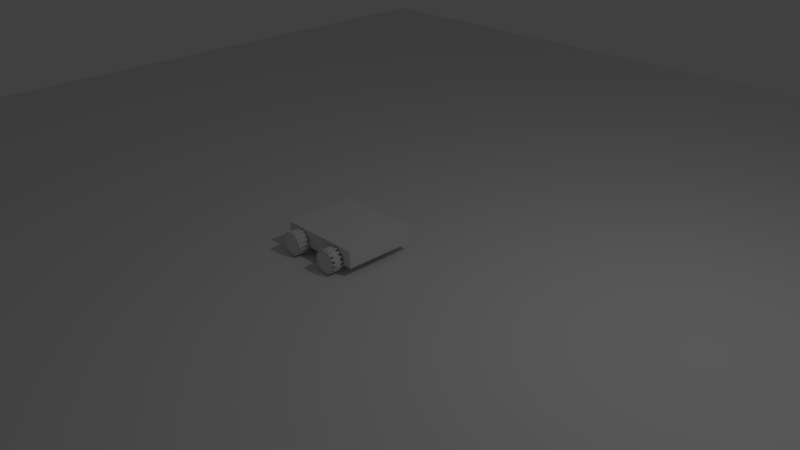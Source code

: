 # Source: laster.blend  (saved by Blender 2.70.0; exported with 4.5.12 LTS)
import bpy
from mathutils import Matrix  # noqa: F401  (used for matrix-valued properties, if any)

bpy.ops.wm.read_factory_settings(use_empty=True)
scene = bpy.context.scene
scene.name = 'Scene'

# ---- collections
col_collection_1 = bpy.data.collections.new('Collection 1'); scene.collection.children.link(col_collection_1)

# ---- world
world_world = bpy.data.worlds.new('World'); scene.world = world_world
world_world.color = (0.05088, 0.05088, 0.05088)
world_world.use_sun_shadow = False
world_world.sun_shadow_jitter_overblur = 0.0
world_world.cycles.sampling_method = 'MANUAL'
world_world.cycles.sample_map_resolution = 256

# ---- cameras
cam_camera = bpy.data.cameras.new('Camera')
cam_camera.clip_end = 100.0
cam_camera.lens = 35.0
cam_camera.sensor_width = 32.0
cam_camera.sensor_height = 18.0
cam_camera.ortho_scale = 7.314
cam_camera.dof.focus_distance = 0.0
cam_camera.dof.aperture_fstop = 128.0

# ---- lights
light_lamp = bpy.data.lights.new('Lamp', 'POINT')
light_lamp.transmission_factor = 0.0
light_lamp.cutoff_distance = 30.0
light_lamp.energy = 100.0
light_lamp.shadow_buffer_clip_start = 1.001
light_lamp.shadow_soft_size = 0.1
light_lamp.shadow_maximum_resolution = 0.006
light_lamp.use_absolute_resolution = True
light_lamp.cycles.use_multiple_importance_sampling = False

# ---- meshes
me_cylinder = bpy.data.meshes.new('Cylinder')
me_cylinder.from_pydata([(0.0, 1.0, -1.0), (0.0, 1.0, 1.0), (0.1951, 0.9808, -1.0), (0.1951, 0.9808, 1.0), (0.3827, 0.9239, -1.0), (0.3827, 0.9239, 1.0), (0.5556, 0.8315, -1.0), (0.5556, 0.8315, 1.0), (0.7071, 0.7071, -1.0), (0.7071, 0.7071, 1.0), (0.8315, 0.5556, -1.0), (0.8315, 0.5556, 1.0), (0.9239, 0.3827, -1.0), (0.9239, 0.3827, 1.0), (0.9808, 0.1951, -1.0), (0.9808, 0.1951, 1.0), (1.0, 7.55e-08, -1.0), (1.0, 7.55e-08, 1.0), (0.9808, -0.1951, -1.0), (0.9808, -0.1951, 1.0), (0.9239, -0.3827, -1.0), (0.9239, -0.3827, 1.0), (0.8315, -0.5556, -1.0), (0.8315, -0.5556, 1.0), (0.7071, -0.7071, -1.0), (0.7071, -0.7071, 1.0), (0.5556, -0.8315, -1.0), (0.5556, -0.8315, 1.0), (0.3827, -0.9239, -1.0), (0.3827, -0.9239, 1.0), (0.1951, -0.9808, -1.0), (0.1951, -0.9808, 1.0), (-3.258e-07, -1.0, -1.0), (-3.258e-07, -1.0, 1.0), (-0.1951, -0.9808, -1.0), (-0.1951, -0.9808, 1.0), (-0.3827, -0.9239, -1.0), (-0.3827, -0.9239, 1.0), (-0.5556, -0.8315, -1.0), (-0.5556, -0.8315, 1.0), (-0.7071, -0.7071, -1.0), (-0.7071, -0.7071, 1.0), (-0.8315, -0.5556, -1.0), (-0.8315, -0.5556, 1.0), (-0.9239, -0.3827, -1.0), (-0.9239, -0.3827, 1.0), (-0.9808, -0.1951, -1.0), (-0.9808, -0.1951, 1.0), (-1.0, 9.656e-07, -1.0), (-1.0, 9.656e-07, 1.0), (-0.9808, 0.1951, -1.0), (-0.9808, 0.1951, 1.0), (-0.9239, 0.3827, -1.0), (-0.9239, 0.3827, 1.0), (-0.8315, 0.5556, -1.0), (-0.8315, 0.5556, 1.0), (-0.7071, 0.7071, -1.0), (-0.7071, 0.7071, 1.0), (-0.5556, 0.8315, -1.0), (-0.5556, 0.8315, 1.0), (-0.3827, 0.9239, -1.0), (-0.3827, 0.9239, 1.0), (-0.1951, 0.9808, -1.0), (-0.1951, 0.9808, 1.0), (-0.01034, 0.895, -1.0), (-0.01034, 0.895, 1.0), (0.1848, 0.8758, 1.0), (0.1848, 0.8758, -1.0), (0.333, 0.8309, -1.0), (0.333, 0.8309, 1.0), (0.5059, 0.7385, 1.0), (0.5059, 0.7385, -1.0), (0.6256, 0.6402, -1.0), (0.6256, 0.6402, 1.0), (0.7499, 0.4887, 1.0), (0.7499, 0.4887, -1.0), (0.823, 0.3521, -1.0), (0.823, 0.3521, 1.0), (0.8799, 0.1645, 1.0), (0.8799, 0.1645, -1.0), (0.895, 0.01034, -1.0), (0.895, 0.01034, 1.0), (0.8758, -0.1848, 1.0), (0.8758, -0.1848, -1.0), (0.8309, -0.333, -1.0), (0.8309, -0.333, 1.0), (0.7385, -0.5059, 1.0), (0.7385, -0.5059, -1.0), (0.6402, -0.6256, -1.0), (0.6402, -0.6256, 1.0), (0.4887, -0.7499, 1.0), (0.4887, -0.7499, -1.0), (0.3521, -0.823, -1.0), (0.3521, -0.823, 1.0), (0.1645, -0.8799, 1.0), (0.1645, -0.8799, -1.0), (0.01034, -0.895, -1.0), (0.01034, -0.895, 1.0), (-0.1848, -0.8758, 1.0), (-0.1848, -0.8758, -1.0), (-0.333, -0.8309, -1.0), (-0.333, -0.8309, 1.0), (-0.5059, -0.7385, 1.0), (-0.5059, -0.7385, -1.0), (-0.6256, -0.6402, -1.0), (-0.6256, -0.6402, 1.0), (-0.7499, -0.4887, 1.0), (-0.7499, -0.4887, -1.0), (-0.823, -0.3521, -1.0), (-0.823, -0.3521, 1.0), (-0.8799, -0.1645, 1.0), (-0.8799, -0.1645, -1.0), (-0.895, -0.01034, -1.0), (-0.895, -0.01034, 1.0), (-0.8758, 0.1848, 1.0), (-0.8758, 0.1848, -1.0), (-0.8309, 0.333, -1.0), (-0.8309, 0.333, 1.0), (-0.7385, 0.5059, 1.0), (-0.7385, 0.5059, -1.0), (-0.6402, 0.6256, -1.0), (-0.6402, 0.6256, 1.0), (-0.4887, 0.7499, 1.0), (-0.4887, 0.7499, -1.0), (-0.3521, 0.823, -1.0), (-0.3521, 0.823, 1.0), (-0.1645, 0.8799, 1.0), (-0.1645, 0.8799, -1.0), (0.0, 1.0, 1.0), (0.1951, 0.9808, 1.0), (0.3827, 0.9239, 1.0), (0.5556, 0.8315, 1.0), (0.7071, 0.7071, 1.0), (0.8315, 0.5556, 1.0), (0.9239, 0.3827, 1.0), (0.9808, 0.1951, 1.0), (1.0, 7.55e-08, 1.0), (0.9808, -0.1951, 1.0), (0.9239, -0.3827, 1.0), (0.8315, -0.5556, 1.0), (0.7071, -0.7071, 1.0), (0.5556, -0.8315, 1.0), (0.3827, -0.9239, 1.0), (0.1951, -0.9808, 1.0), (-3.258e-07, -1.0, 1.0), (-0.1951, -0.9808, 1.0), (-0.3827, -0.9239, 1.0), (-0.5556, -0.8315, 1.0), (-0.7071, -0.7071, 1.0), (-0.8315, -0.5556, 1.0), (-0.9239, -0.3827, 1.0), (-0.9808, -0.1951, 1.0), (-1.0, 9.656e-07, 1.0), (-0.9808, 0.1951, 1.0), (-0.9239, 0.3827, 1.0), (-0.8315, 0.5556, 1.0), (-0.7071, 0.7071, 1.0), (-0.5556, 0.8315, 1.0), (-0.3827, 0.9239, 1.0), (-0.1951, 0.9808, 1.0), (-0.01034, 0.895, 1.0), (0.1848, 0.8758, 1.0), (0.333, 0.8309, 1.0), (0.5059, 0.7385, 1.0), (0.6256, 0.6402, 1.0), (0.7499, 0.4887, 1.0), (0.823, 0.3521, 1.0), (0.8799, 0.1645, 1.0), (0.895, 0.01034, 1.0), (0.8758, -0.1848, 1.0), (0.8309, -0.333, 1.0), (0.7385, -0.5059, 1.0), (0.6402, -0.6256, 1.0), (0.4887, -0.7499, 1.0), (0.3521, -0.823, 1.0), (0.1645, -0.8799, 1.0), (0.01034, -0.895, 1.0), (-0.1848, -0.8758, 1.0), (-0.333, -0.8309, 1.0), (-0.5059, -0.7385, 1.0), (-0.6256, -0.6402, 1.0), (-0.7499, -0.4887, 1.0), (-0.823, -0.3521, 1.0), (-0.8799, -0.1645, 1.0), (-0.895, -0.01034, 1.0), (-0.8758, 0.1848, 1.0), (-0.8309, 0.333, 1.0), (-0.7385, 0.5059, 1.0), (-0.6402, 0.6256, 1.0), (-0.4887, 0.7499, 1.0), (-0.3521, 0.823, 1.0), (-0.1645, 0.8799, 1.0), (0.1951, 0.9808, 1.0), (0.1848, 0.8758, 1.0), (-0.01034, 0.895, 1.0), (0.0, 1.0, 1.0), (0.5556, 0.8315, 1.0), (0.5059, 0.7385, 1.0), (0.333, 0.8309, 1.0), (0.3827, 0.9239, 1.0), (0.8315, 0.5556, 1.0), (0.7499, 0.4887, 1.0), (0.6256, 0.6402, 1.0), (0.7071, 0.7071, 1.0), (0.9808, 0.1951, 1.0), (0.8799, 0.1645, 1.0), (0.823, 0.3521, 1.0), (0.9239, 0.3827, 1.0), (0.9808, -0.1951, 1.0), (0.8758, -0.1848, 1.0), (0.895, 0.01034, 1.0), (1.0, 7.55e-08, 1.0), (0.8315, -0.5556, 1.0), (0.7385, -0.5059, 1.0), (0.8309, -0.333, 1.0), (0.9239, -0.3827, 1.0), (0.5556, -0.8315, 1.0), (0.4887, -0.7499, 1.0), (0.6402, -0.6256, 1.0), (0.7071, -0.7071, 1.0), (0.1951, -0.9808, 1.0), (0.1645, -0.8799, 1.0), (0.3521, -0.823, 1.0), (0.3827, -0.9239, 1.0), (-0.1951, -0.9808, 1.0), (-0.1848, -0.8758, 1.0), (0.01034, -0.895, 1.0), (-3.258e-07, -1.0, 1.0), (-0.5556, -0.8315, 1.0), (-0.5059, -0.7385, 1.0), (-0.333, -0.8309, 1.0), (-0.3827, -0.9239, 1.0), (-0.8315, -0.5556, 1.0), (-0.7499, -0.4887, 1.0), (-0.6256, -0.6402, 1.0), (-0.7071, -0.7071, 1.0), (-0.9808, -0.1951, 1.0), (-0.8799, -0.1645, 1.0), (-0.823, -0.3521, 1.0), (-0.9239, -0.3827, 1.0), (-0.9808, 0.1951, 1.0), (-0.8758, 0.1848, 1.0), (-0.895, -0.01034, 1.0), (-1.0, 9.656e-07, 1.0), (-0.8315, 0.5556, 1.0), (-0.7385, 0.5059, 1.0), (-0.8309, 0.333, 1.0), (-0.9239, 0.3827, 1.0), (-0.5556, 0.8315, 1.0), (-0.4887, 0.7499, 1.0), (-0.6402, 0.6256, 1.0), (-0.7071, 0.7071, 1.0), (-0.1951, 0.9808, 1.0), (-0.1645, 0.8799, 1.0), (-0.3521, 0.823, 1.0), (-0.3827, 0.9239, 1.0), (0.1951, 0.9808, 1.0), (0.1848, 0.8758, 1.0), (-0.01034, 0.895, 1.0), (0.0, 1.0, 1.0), (0.5556, 0.8315, 1.0), (0.5059, 0.7385, 1.0), (0.333, 0.8309, 1.0), (0.3827, 0.9239, 1.0), (0.8315, 0.5556, 1.0), (0.7499, 0.4887, 1.0), (0.6256, 0.6402, 1.0), (0.7071, 0.7071, 1.0), (0.9808, 0.1951, 1.0), (0.8799, 0.1645, 1.0), (0.823, 0.3521, 1.0), (0.9239, 0.3827, 1.0), (0.9808, -0.1951, 1.0), (0.8758, -0.1848, 1.0), (0.895, 0.01034, 1.0), (1.0, 7.55e-08, 1.0), (0.8315, -0.5556, 1.0), (0.7385, -0.5059, 1.0), (0.8309, -0.333, 1.0), (0.9239, -0.3827, 1.0), (0.5556, -0.8315, 1.0), (0.4887, -0.7499, 1.0), (0.6402, -0.6256, 1.0), (0.7071, -0.7071, 1.0), (0.1951, -0.9808, 1.0), (0.1645, -0.8799, 1.0), (0.3521, -0.823, 1.0), (0.3827, -0.9239, 1.0), (-0.1951, -0.9808, 1.0), (-0.1848, -0.8758, 1.0), (0.01034, -0.895, 1.0), (-3.258e-07, -1.0, 1.0), (-0.5556, -0.8315, 1.0), (-0.5059, -0.7385, 1.0), (-0.333, -0.8309, 1.0), (-0.3827, -0.9239, 1.0), (-0.8315, -0.5556, 1.0), (-0.7499, -0.4887, 1.0), (-0.6256, -0.6402, 1.0), (-0.7071, -0.7071, 1.0), (-0.9808, -0.1951, 1.0), (-0.8799, -0.1645, 1.0), (-0.823, -0.3521, 1.0), (-0.9239, -0.3827, 1.0), (-0.9808, 0.1951, 1.0), (-0.8758, 0.1848, 1.0), (-0.895, -0.01034, 1.0), (-1.0, 9.656e-07, 1.0), (-0.8315, 0.5556, 1.0), (-0.7385, 0.5059, 1.0), (-0.8309, 0.333, 1.0), (-0.9239, 0.3827, 1.0), (-0.5556, 0.8315, 1.0), (-0.4887, 0.7499, 1.0), (-0.6402, 0.6256, 1.0), (-0.7071, 0.7071, 1.0), (-0.1951, 0.9808, 1.0), (-0.1645, 0.8799, 1.0), (-0.3521, 0.823, 1.0), (-0.3827, 0.9239, 1.0)], [], [(2, 3, 5, 4), (6, 7, 9, 8), (10, 11, 13, 12), (14, 15, 17, 16), (18, 19, 21, 20), (22, 23, 25, 24), (26, 27, 29, 28), (30, 31, 33, 32), (34, 35, 37, 36), (38, 39, 41, 40), (42, 43, 45, 44), (46, 47, 49, 48), (50, 51, 53, 52), (54, 55, 57, 56), (58, 59, 61, 60), (3, 1, 63, 61, 59, 57, 55, 53, 51, 49, 47, 45, 43, 41, 39, 37, 35, 33, 31, 29, 27, 25, 23, 21, 19, 17, 15, 13, 11, 9, 7, 5), (62, 63, 1, 0), (0, 2, 4, 6, 8, 10, 12, 14, 16, 18, 20, 22, 24, 26, 28, 30, 32, 34, 36, 38, 40, 42, 44, 46, 48, 50, 52, 54, 56, 58, 60, 62), (64, 65, 66, 67), (1, 65, 64, 0), (117, 53, 154, 186), (2, 67, 66, 3), (0, 64, 67, 2), (68, 69, 70, 71), (5, 69, 68, 4), (86, 85, 170, 171), (6, 71, 70, 7), (4, 68, 71, 6), (72, 73, 74, 75), (9, 73, 72, 8), (65, 1, 128, 160), (10, 75, 74, 11), (8, 72, 75, 10), (76, 77, 78, 79), (13, 77, 76, 12), (17, 19, 137, 136), (14, 79, 78, 15), (12, 76, 79, 14), (80, 81, 82, 83), (17, 81, 80, 16), (39, 102, 179, 147), (18, 83, 82, 19), (16, 80, 83, 18), (84, 85, 86, 87), (21, 85, 84, 20), (113, 49, 152, 184), (22, 87, 86, 23), (20, 84, 87, 22), (88, 89, 90, 91), (25, 89, 88, 24), (35, 98, 177, 145), (26, 91, 90, 27), (24, 88, 91, 26), (92, 93, 94, 95), (29, 93, 92, 28), (82, 81, 168, 169), (30, 95, 94, 31), (28, 92, 95, 30), (96, 97, 98, 99), (33, 97, 96, 32), (61, 63, 159, 158), (34, 99, 98, 35), (32, 96, 99, 34), (100, 101, 102, 103), (37, 101, 100, 36), (109, 45, 150, 182), (38, 103, 102, 39), (36, 100, 103, 38), (104, 105, 106, 107), (41, 105, 104, 40), (41, 43, 149, 148), (42, 107, 106, 43), (40, 104, 107, 42), (108, 109, 110, 111), (45, 109, 108, 44), (31, 94, 175, 143), (46, 111, 110, 47), (44, 108, 111, 46), (112, 113, 114, 115), (49, 113, 112, 48), (78, 77, 166, 167), (50, 115, 114, 51), (48, 112, 115, 50), (116, 117, 118, 119), (53, 117, 116, 52), (21, 23, 139, 138), (54, 119, 118, 55), (52, 116, 119, 54), (120, 121, 122, 123), (57, 121, 120, 56), (105, 41, 148, 180), (58, 123, 122, 59), (56, 120, 123, 58), (124, 125, 126, 127), (61, 125, 124, 60), (126, 125, 190, 191), (62, 127, 126, 63), (60, 124, 127, 62), (312, 313, 314, 315), (308, 309, 310, 311), (304, 305, 306, 307), (300, 301, 302, 303), (296, 297, 298, 299), (292, 293, 294, 295), (288, 289, 290, 291), (284, 285, 286, 287), (280, 281, 282, 283), (276, 277, 278, 279), (272, 273, 274, 275), (268, 269, 270, 271), (264, 265, 266, 267), (260, 261, 262, 263), (256, 257, 258, 259), (37, 39, 147, 146), (69, 5, 130, 162), (90, 89, 172, 173), (43, 106, 181, 149), (57, 59, 157, 156), (121, 57, 156, 188), (73, 9, 132, 164), (94, 93, 174, 175), (47, 110, 183, 151), (13, 15, 135, 134), (125, 61, 158, 190), (51, 114, 185, 153), (33, 35, 145, 144), (77, 13, 134, 166), (98, 97, 176, 177), (3, 66, 161, 129), (53, 55, 155, 154), (55, 118, 187, 155), (81, 17, 136, 168), (102, 101, 178, 179), (7, 70, 163, 131), (9, 11, 133, 132), (59, 122, 189, 157), (85, 21, 138, 170), (106, 105, 180, 181), (29, 31, 143, 142), (11, 74, 165, 133), (63, 126, 191, 159), (49, 51, 153, 152), (89, 25, 140, 172), (110, 109, 182, 183), (15, 78, 167, 135), (114, 113, 184, 185), (93, 29, 142, 174), (5, 7, 131, 130), (66, 65, 160, 161), (19, 82, 169, 137), (25, 27, 141, 140), (1, 3, 129, 128), (118, 117, 186, 187), (97, 33, 144, 176), (45, 47, 151, 150), (70, 69, 162, 163), (23, 86, 171, 139), (122, 121, 188, 189), (101, 37, 146, 178), (74, 73, 164, 165), (27, 90, 173, 141), (244, 245, 309, 308), (161, 193, 192, 129), (160, 194, 193, 161), (128, 195, 194, 160), (129, 192, 195, 128), (237, 238, 302, 301), (163, 197, 196, 131), (162, 198, 197, 163), (130, 199, 198, 162), (131, 196, 199, 130), (230, 231, 295, 294), (165, 201, 200, 133), (164, 202, 201, 165), (132, 203, 202, 164), (133, 200, 203, 132), (192, 193, 257, 256), (167, 205, 204, 135), (166, 206, 205, 167), (134, 207, 206, 166), (135, 204, 207, 134), (240, 241, 305, 304), (169, 209, 208, 137), (168, 210, 209, 169), (136, 211, 210, 168), (137, 208, 211, 136), (223, 220, 284, 287), (171, 213, 212, 139), (170, 214, 213, 171), (138, 215, 214, 170), (139, 212, 215, 138), (233, 234, 298, 297), (173, 217, 216, 141), (172, 218, 217, 173), (140, 219, 218, 172), (141, 216, 219, 140), (226, 227, 291, 290), (175, 221, 220, 143), (174, 222, 221, 175), (142, 223, 222, 174), (143, 220, 223, 142), (236, 237, 301, 300), (177, 225, 224, 145), (176, 226, 225, 177), (144, 227, 226, 176), (145, 224, 227, 144), (219, 216, 280, 283), (179, 229, 228, 147), (178, 230, 229, 179), (146, 231, 230, 178), (147, 228, 231, 146), (229, 230, 294, 293), (181, 233, 232, 149), (180, 234, 233, 181), (148, 235, 234, 180), (149, 232, 235, 148), (222, 223, 287, 286), (183, 237, 236, 151), (182, 238, 237, 183), (150, 239, 238, 182), (151, 236, 239, 150), (232, 233, 297, 296), (185, 241, 240, 153), (184, 242, 241, 185), (152, 243, 242, 184), (153, 240, 243, 152), (215, 212, 276, 279), (187, 245, 244, 155), (186, 246, 245, 187), (154, 247, 246, 186), (155, 244, 247, 154), (225, 226, 290, 289), (189, 249, 248, 157), (188, 250, 249, 189), (156, 251, 250, 188), (157, 248, 251, 156), (218, 219, 283, 282), (191, 253, 252, 159), (190, 254, 253, 191), (158, 255, 254, 190), (159, 252, 255, 158), (227, 224, 288, 291), (196, 197, 261, 260), (234, 235, 299, 298), (241, 242, 306, 305), (248, 249, 313, 312), (193, 194, 258, 257), (231, 228, 292, 295), (200, 201, 265, 264), (238, 239, 303, 302), (245, 246, 310, 309), (252, 253, 317, 316), (197, 198, 262, 261), (235, 232, 296, 299), (204, 205, 269, 268), (242, 243, 307, 306), (249, 250, 314, 313), (194, 195, 259, 258), (201, 202, 266, 265), (239, 236, 300, 303), (246, 247, 311, 310), (208, 209, 273, 272), (253, 254, 318, 317), (198, 199, 263, 262), (205, 206, 270, 269), (243, 240, 304, 307), (250, 251, 315, 314), (195, 192, 256, 259), (212, 213, 277, 276), (202, 203, 267, 266), (247, 244, 308, 311), (209, 210, 274, 273), (254, 255, 319, 318), (199, 196, 260, 263), (216, 217, 281, 280), (206, 207, 271, 270), (251, 248, 312, 315), (213, 214, 278, 277), (203, 200, 264, 267), (220, 221, 285, 284), (210, 211, 275, 274), (217, 218, 282, 281), (207, 204, 268, 271), (224, 225, 289, 288), (214, 215, 279, 278), (221, 222, 286, 285), (211, 208, 272, 275), (228, 229, 293, 292)])
me_cylinder.use_remesh_preserve_volume = False
me_cylinder.use_remesh_preserve_attributes = False
me_cylinder.use_mirror_vertex_groups = False
me_cylinder.update()
me_cube_001 = bpy.data.meshes.new('Cube.001')
me_cube_001.from_pydata([(-1.0, -1.0, -1.0), (-1.0, 1.0, -1.0), (1.0, 1.0, -1.0), (1.0, -1.0, -1.0), (-1.0, -1.0, 1.0), (-1.0, 1.0, 1.0), (1.0, 1.0, 1.0), (1.0, -1.0, 1.0)], [], [(4, 5, 1, 0), (5, 6, 2, 1), (6, 7, 3, 2), (7, 4, 0, 3), (0, 1, 2, 3), (7, 6, 5, 4)])
me_cube_001.use_remesh_preserve_volume = False
me_cube_001.use_remesh_preserve_attributes = False
me_cube_001.use_mirror_vertex_groups = False
me_cube_001.update()
me_plane = bpy.data.meshes.new('Plane')
me_plane.from_pydata([(-1.0, -1.0, 0.0), (1.0, -1.0, 0.0), (-1.0, 1.0, 0.0), (1.0, 1.0, 0.0)], [], [(0, 1, 3, 2)])
me_plane.use_remesh_preserve_volume = False
me_plane.use_remesh_preserve_attributes = False
me_plane.use_mirror_vertex_groups = False
me_plane.update()
me_cylinder_001 = bpy.data.meshes.new('Cylinder.001')
me_cylinder_001.from_pydata([(0.0, 1.0, -1.0), (0.0, 1.0, 1.0), (0.1951, 0.9808, -1.0), (0.1951, 0.9808, 1.0), (0.3827, 0.9239, -1.0), (0.3827, 0.9239, 1.0), (0.5556, 0.8315, -1.0), (0.5556, 0.8315, 1.0), (0.7071, 0.7071, -1.0), (0.7071, 0.7071, 1.0), (0.8315, 0.5556, -1.0), (0.8315, 0.5556, 1.0), (0.9239, 0.3827, -1.0), (0.9239, 0.3827, 1.0), (0.9808, 0.1951, -1.0), (0.9808, 0.1951, 1.0), (1.0, 7.55e-08, -1.0), (1.0, 7.55e-08, 1.0), (0.9808, -0.1951, -1.0), (0.9808, -0.1951, 1.0), (0.9239, -0.3827, -1.0), (0.9239, -0.3827, 1.0), (0.8315, -0.5556, -1.0), (0.8315, -0.5556, 1.0), (0.7071, -0.7071, -1.0), (0.7071, -0.7071, 1.0), (0.5556, -0.8315, -1.0), (0.5556, -0.8315, 1.0), (0.3827, -0.9239, -1.0), (0.3827, -0.9239, 1.0), (0.1951, -0.9808, -1.0), (0.1951, -0.9808, 1.0), (-3.258e-07, -1.0, -1.0), (-3.258e-07, -1.0, 1.0), (-0.1951, -0.9808, -1.0), (-0.1951, -0.9808, 1.0), (-0.3827, -0.9239, -1.0), (-0.3827, -0.9239, 1.0), (-0.5556, -0.8315, -1.0), (-0.5556, -0.8315, 1.0), (-0.7071, -0.7071, -1.0), (-0.7071, -0.7071, 1.0), (-0.8315, -0.5556, -1.0), (-0.8315, -0.5556, 1.0), (-0.9239, -0.3827, -1.0), (-0.9239, -0.3827, 1.0), (-0.9808, -0.1951, -1.0), (-0.9808, -0.1951, 1.0), (-1.0, 9.656e-07, -1.0), (-1.0, 9.656e-07, 1.0), (-0.9808, 0.1951, -1.0), (-0.9808, 0.1951, 1.0), (-0.9239, 0.3827, -1.0), (-0.9239, 0.3827, 1.0), (-0.8315, 0.5556, -1.0), (-0.8315, 0.5556, 1.0), (-0.7071, 0.7071, -1.0), (-0.7071, 0.7071, 1.0), (-0.5556, 0.8315, -1.0), (-0.5556, 0.8315, 1.0), (-0.3827, 0.9239, -1.0), (-0.3827, 0.9239, 1.0), (-0.1951, 0.9808, -1.0), (-0.1951, 0.9808, 1.0), (0.0, 1.0, -1.0), (0.0, 1.0, 1.0), (0.1951, 0.9808, 1.0), (0.1951, 0.9808, -1.0), (0.3827, 0.9239, -1.0), (0.3827, 0.9239, 1.0), (0.5556, 0.8315, 1.0), (0.5556, 0.8315, -1.0), (0.7071, 0.7071, -1.0), (0.7071, 0.7071, 1.0), (0.8315, 0.5556, 1.0), (0.8315, 0.5556, -1.0), (0.9239, 0.3827, -1.0), (0.9239, 0.3827, 1.0), (0.9808, 0.1951, 1.0), (0.9808, 0.1951, -1.0), (1.0, 7.55e-08, -1.0), (1.0, 7.55e-08, 1.0), (0.9808, -0.1951, 1.0), (0.9808, -0.1951, -1.0), (0.9239, -0.3827, -1.0), (0.9239, -0.3827, 1.0), (0.8315, -0.5556, 1.0), (0.8315, -0.5556, -1.0), (0.7071, -0.7071, -1.0), (0.7071, -0.7071, 1.0), (0.5556, -0.8315, 1.0), (0.5556, -0.8315, -1.0), (0.3827, -0.9239, -1.0), (0.3827, -0.9239, 1.0), (0.1951, -0.9808, 1.0), (0.1951, -0.9808, -1.0), (-3.258e-07, -1.0, -1.0), (-3.258e-07, -1.0, 1.0), (-0.1951, -0.9808, 1.0), (-0.1951, -0.9808, -1.0), (-0.3827, -0.9239, -1.0), (-0.3827, -0.9239, 1.0), (-0.5556, -0.8315, 1.0), (-0.5556, -0.8315, -1.0), (-0.7071, -0.7071, -1.0), (-0.7071, -0.7071, 1.0), (-0.8315, -0.5556, 1.0), (-0.8315, -0.5556, -1.0), (-0.9239, -0.3827, -1.0), (-0.9239, -0.3827, 1.0), (-0.9808, -0.1951, 1.0), (-0.9808, -0.1951, -1.0), (-1.0, 9.656e-07, -1.0), (-1.0, 9.656e-07, 1.0), (-0.9808, 0.1951, 1.0), (-0.9808, 0.1951, -1.0), (-0.9239, 0.3827, -1.0), (-0.9239, 0.3827, 1.0), (-0.8315, 0.5556, 1.0), (-0.8315, 0.5556, -1.0), (-0.7071, 0.7071, -1.0), (-0.7071, 0.7071, 1.0), (-0.5556, 0.8315, 1.0), (-0.5556, 0.8315, -1.0), (-0.3827, 0.9239, -1.0), (-0.3827, 0.9239, 1.0), (-0.1951, 0.9808, 1.0), (-0.1951, 0.9808, -1.0), (0.0, 1.0, -1.0), (0.0, 1.0, 1.0), (0.1951, 0.9808, 1.0), (0.1951, 0.9808, -1.0), (0.3827, 0.9239, -1.0), (0.3827, 0.9239, 1.0), (0.5556, 0.8315, 1.0), (0.5556, 0.8315, -1.0), (0.7071, 0.7071, -1.0), (0.7071, 0.7071, 1.0), (0.8315, 0.5556, 1.0), (0.8315, 0.5556, -1.0), (0.9239, 0.3827, -1.0), (0.9239, 0.3827, 1.0), (0.9808, 0.1951, 1.0), (0.9808, 0.1951, -1.0), (1.0, 7.55e-08, -1.0), (1.0, 7.55e-08, 1.0), (0.9808, -0.1951, 1.0), (0.9808, -0.1951, -1.0), (0.9239, -0.3827, -1.0), (0.9239, -0.3827, 1.0), (0.8315, -0.5556, 1.0), (0.8315, -0.5556, -1.0), (0.7071, -0.7071, -1.0), (0.7071, -0.7071, 1.0), (0.5556, -0.8315, 1.0), (0.5556, -0.8315, -1.0), (0.3827, -0.9239, -1.0), (0.3827, -0.9239, 1.0), (0.1951, -0.9808, 1.0), (0.1951, -0.9808, -1.0), (-3.258e-07, -1.0, -1.0), (-3.258e-07, -1.0, 1.0), (-0.1951, -0.9808, 1.0), (-0.1951, -0.9808, -1.0), (-0.3827, -0.9239, -1.0), (-0.3827, -0.9239, 1.0), (-0.5556, -0.8315, 1.0), (-0.5556, -0.8315, -1.0), (-0.7071, -0.7071, -1.0), (-0.7071, -0.7071, 1.0), (-0.8315, -0.5556, 1.0), (-0.8315, -0.5556, -1.0), (-0.9239, -0.3827, -1.0), (-0.9239, -0.3827, 1.0), (-0.9808, -0.1951, 1.0), (-0.9808, -0.1951, -1.0), (-1.0, 9.656e-07, -1.0), (-1.0, 9.656e-07, 1.0), (-0.9808, 0.1951, 1.0), (-0.9808, 0.1951, -1.0), (-0.9239, 0.3827, -1.0), (-0.9239, 0.3827, 1.0), (-0.8315, 0.5556, 1.0), (-0.8315, 0.5556, -1.0), (-0.7071, 0.7071, -1.0), (-0.7071, 0.7071, 1.0), (-0.5556, 0.8315, 1.0), (-0.5556, 0.8315, -1.0), (-0.3827, 0.9239, -1.0), (-0.3827, 0.9239, 1.0), (-0.1951, 0.9808, 1.0), (-0.1951, 0.9808, -1.0), (0.0, 1.0, -1.0), (0.0, 1.0, 1.0), (0.1951, 0.9808, 1.0), (0.1951, 0.9808, -1.0), (0.3827, 0.9239, -1.0), (0.3827, 0.9239, 1.0), (0.5556, 0.8315, 1.0), (0.5556, 0.8315, -1.0), (0.7071, 0.7071, -1.0), (0.7071, 0.7071, 1.0), (0.8315, 0.5556, 1.0), (0.8315, 0.5556, -1.0), (0.9239, 0.3827, -1.0), (0.9239, 0.3827, 1.0), (0.9808, 0.1951, 1.0), (0.9808, 0.1951, -1.0), (1.0, 7.55e-08, -1.0), (1.0, 7.55e-08, 1.0), (0.9808, -0.1951, 1.0), (0.9808, -0.1951, -1.0), (0.9239, -0.3827, -1.0), (0.9239, -0.3827, 1.0), (0.8315, -0.5556, 1.0), (0.8315, -0.5556, -1.0), (0.7071, -0.7071, -1.0), (0.7071, -0.7071, 1.0), (0.5556, -0.8315, 1.0), (0.5556, -0.8315, -1.0), (0.3827, -0.9239, -1.0), (0.3827, -0.9239, 1.0), (0.1951, -0.9808, 1.0), (0.1951, -0.9808, -1.0), (-3.258e-07, -1.0, -1.0), (-3.258e-07, -1.0, 1.0), (-0.1951, -0.9808, 1.0), (-0.1951, -0.9808, -1.0), (-0.3827, -0.9239, -1.0), (-0.3827, -0.9239, 1.0), (-0.5556, -0.8315, 1.0), (-0.5556, -0.8315, -1.0), (-0.7071, -0.7071, -1.0), (-0.7071, -0.7071, 1.0), (-0.8315, -0.5556, 1.0), (-0.8315, -0.5556, -1.0), (-0.9239, -0.3827, -1.0), (-0.9239, -0.3827, 1.0), (-0.9808, -0.1951, 1.0), (-0.9808, -0.1951, -1.0), (-1.0, 9.656e-07, -1.0), (-1.0, 9.656e-07, 1.0), (-0.9808, 0.1951, 1.0), (-0.9808, 0.1951, -1.0), (-0.9239, 0.3827, -1.0), (-0.9239, 0.3827, 1.0), (-0.8315, 0.5556, 1.0), (-0.8315, 0.5556, -1.0), (-0.7071, 0.7071, -1.0), (-0.7071, 0.7071, 1.0), (-0.5556, 0.8315, 1.0), (-0.5556, 0.8315, -1.0), (-0.3827, 0.9239, -1.0), (-0.3827, 0.9239, 1.0), (-0.1951, 0.9808, 1.0), (-0.1951, 0.9808, -1.0), (0.0, 1.0, 0.0), (0.09755, 0.9904, 1.0), (0.1951, 0.9808, 0.0), (0.09755, 0.9904, -1.0), (0.3827, 0.9239, 0.0), (0.4691, 0.8777, 1.0), (0.5556, 0.8315, 0.0), (0.4691, 0.8777, -1.0), (0.7071, 0.7071, 0.0), (0.7693, 0.6313, 1.0), (0.8315, 0.5556, 0.0), (0.7693, 0.6313, -1.0), (0.9239, 0.3827, 0.0), (0.9523, 0.2889, 1.0), (0.9808, 0.1951, 0.0), (0.9523, 0.2889, -1.0), (1.0, 7.55e-08, 0.0), (0.9904, -0.09755, 1.0), (0.9808, -0.1951, 0.0), (0.9904, -0.09755, -1.0), (0.9239, -0.3827, 0.0), (0.8777, -0.4691, 1.0), (0.8315, -0.5556, 0.0), (0.8777, -0.4691, -1.0), (0.7071, -0.7071, 0.0), (0.6313, -0.7693, 1.0), (0.5556, -0.8315, 0.0), (0.6313, -0.7693, -1.0), (0.3827, -0.9239, 0.0), (0.2889, -0.9523, 1.0), (0.1951, -0.9808, 0.0), (0.2889, -0.9523, -1.0), (-3.258e-07, -1.0, 0.0), (-0.09755, -0.9904, 1.0), (-0.1951, -0.9808, 0.0), (-0.09755, -0.9904, -1.0), (-0.3827, -0.9239, 0.0), (-0.4691, -0.8777, 1.0), (-0.5556, -0.8315, 0.0), (-0.4691, -0.8777, -1.0), (-0.7071, -0.7071, 0.0), (-0.7693, -0.6313, 1.0), (-0.8315, -0.5556, 0.0), (-0.7693, -0.6313, -1.0), (-0.9239, -0.3827, 0.0), (-0.9523, -0.2889, 1.0), (-0.9808, -0.1951, 0.0), (-0.9523, -0.2889, -1.0), (-1.0, 9.656e-07, 0.0), (-0.9904, 0.09755, 1.0), (-0.9808, 0.1951, 0.0), (-0.9904, 0.09755, -1.0), (-0.9239, 0.3827, 0.0), (-0.8777, 0.4691, 1.0), (-0.8315, 0.5556, 0.0), (-0.8777, 0.4691, -1.0), (-0.7071, 0.7071, 0.0), (-0.6313, 0.7693, 1.0), (-0.5556, 0.8315, 0.0), (-0.6313, 0.7693, -1.0), (-0.3827, 0.9239, 0.0), (-0.2889, 0.9523, 1.0), (-0.1951, 0.9808, 0.0), (-0.2889, 0.9523, -1.0), (0.09755, 0.9904, 0.0), (0.4691, 0.8777, 0.0), (0.7693, 0.6313, 0.0), (0.9523, 0.2889, 0.0), (0.9904, -0.09755, 0.0), (0.8777, -0.4691, 0.0), (0.6313, -0.7693, 0.0), (0.2889, -0.9523, 0.0), (-0.09755, -0.9904, 0.0), (-0.4691, -0.8777, 0.0), (-0.7693, -0.6313, 0.0), (-0.9523, -0.2889, 0.0), (-0.9904, 0.09755, 0.0), (-0.8777, 0.4691, 0.0), (-0.6313, 0.7693, 0.0), (-0.2889, 0.9523, 0.0), (0.0, 1.0, -0.5), (0.04877, 0.9952, 1.0), (0.1951, 0.9808, 0.5), (0.1463, 0.9856, -1.0), (0.3827, 0.9239, -0.5), (0.4259, 0.9008, 1.0), (0.5556, 0.8315, 0.5), (0.5123, 0.8546, -1.0), (0.7071, 0.7071, -0.5), (0.7382, 0.6692, 1.0), (0.8315, 0.5556, 0.5), (0.8004, 0.5935, -1.0), (0.9239, 0.3827, -0.5), (0.9381, 0.3358, 1.0), (0.9808, 0.1951, 0.5), (0.9666, 0.242, -1.0), (1.0, 7.55e-08, -0.5), (0.9952, -0.04877, 1.0), (0.9808, -0.1951, 0.5), (0.9856, -0.1463, -1.0), (0.9239, -0.3827, -0.5), (0.9008, -0.4259, 1.0), (0.8315, -0.5556, 0.5), (0.8546, -0.5123, -1.0), (0.7071, -0.7071, -0.5), (0.6692, -0.7382, 1.0), (0.5556, -0.8315, 0.5), (0.5935, -0.8004, -1.0), (0.3827, -0.9239, -0.5), (0.3358, -0.9381, 1.0), (0.1951, -0.9808, 0.5), (0.242, -0.9666, -1.0), (-3.258e-07, -1.0, -0.5), (-0.04877, -0.9952, 1.0), (-0.1951, -0.9808, 0.5), (-0.1463, -0.9856, -1.0), (-0.3827, -0.9239, -0.5), (-0.4259, -0.9008, 1.0), (-0.5556, -0.8315, 0.5), (-0.5123, -0.8546, -1.0), (-0.7071, -0.7071, -0.5), (-0.7382, -0.6692, 1.0), (-0.8315, -0.5556, 0.5), (-0.8004, -0.5935, -1.0), (-0.9239, -0.3827, -0.5), (-0.9381, -0.3358, 1.0), (-0.9808, -0.1951, 0.5), (-0.9666, -0.242, -1.0), (-1.0, 9.656e-07, -0.5), (-0.9952, 0.04877, 1.0), (-0.9808, 0.1951, 0.5), (-0.9856, 0.1463, -1.0), (-0.9239, 0.3827, -0.5), (-0.9008, 0.4259, 1.0), (-0.8315, 0.5556, 0.5), (-0.8546, 0.5123, -1.0), (-0.7071, 0.7071, -0.5), (-0.6692, 0.7382, 1.0), (-0.5556, 0.8315, 0.5), (-0.5935, 0.8004, -1.0), (-0.3827, 0.9239, -0.5), (-0.3358, 0.9381, 1.0), (-0.1951, 0.9808, 0.5), (-0.242, 0.9666, -1.0), (0.0, 1.0, 0.5), (0.1463, 0.9856, 1.0), (0.1951, 0.9808, -0.5), (0.04877, 0.9952, -1.0), (0.3827, 0.9239, 0.5), (0.5123, 0.8546, 1.0), (0.5556, 0.8315, -0.5), (0.4259, 0.9008, -1.0), (0.7071, 0.7071, 0.5), (0.8004, 0.5935, 1.0), (0.8315, 0.5556, -0.5), (0.7382, 0.6692, -1.0), (0.9239, 0.3827, 0.5), (0.9666, 0.242, 1.0), (0.9808, 0.1951, -0.5), (0.9381, 0.3358, -1.0), (1.0, 7.55e-08, 0.5), (0.9856, -0.1463, 1.0), (0.9808, -0.1951, -0.5), (0.9952, -0.04877, -1.0), (0.9239, -0.3827, 0.5), (0.8546, -0.5123, 1.0), (0.8315, -0.5556, -0.5), (0.9008, -0.4259, -1.0), (0.7071, -0.7071, 0.5), (0.5935, -0.8004, 1.0), (0.5556, -0.8315, -0.5), (0.6692, -0.7382, -1.0), (0.3827, -0.9239, 0.5), (0.242, -0.9666, 1.0), (0.1951, -0.9808, -0.5), (0.3358, -0.9381, -1.0), (-3.258e-07, -1.0, 0.5), (-0.1463, -0.9856, 1.0), (-0.1951, -0.9808, -0.5), (-0.04877, -0.9952, -1.0), (-0.3827, -0.9239, 0.5), (-0.5123, -0.8546, 1.0), (-0.5556, -0.8315, -0.5), (-0.4259, -0.9008, -1.0), (-0.7071, -0.7071, 0.5), (-0.8004, -0.5935, 1.0), (-0.8315, -0.5556, -0.5), (-0.7382, -0.6692, -1.0), (-0.9239, -0.3827, 0.5), (-0.9666, -0.242, 1.0), (-0.9808, -0.1951, -0.5), (-0.9381, -0.3358, -1.0), (-1.0, 9.656e-07, 0.5), (-0.9856, 0.1463, 1.0), (-0.9808, 0.1951, -0.5), (-0.9952, 0.04877, -1.0), (-0.9239, 0.3827, 0.5), (-0.8546, 0.5123, 1.0), (-0.8315, 0.5556, -0.5), (-0.9008, 0.4259, -1.0), (-0.7071, 0.7071, 0.5), (-0.5935, 0.8004, 1.0), (-0.5556, 0.8315, -0.5), (-0.6692, 0.7382, -1.0), (-0.3827, 0.9239, 0.5), (-0.242, 0.9666, 1.0), (-0.1951, 0.9808, -0.5), (-0.3358, 0.9381, -1.0), (0.1463, 0.9856, 0.0), (0.04877, 0.9952, 0.0), (0.09755, 0.9904, -0.5), (0.09755, 0.9904, 0.5), (0.5123, 0.8546, 0.0), (0.4259, 0.9008, 0.0), (0.4691, 0.8777, -0.5), (0.4691, 0.8777, 0.5), (0.8004, 0.5935, 0.0), (0.7382, 0.6692, 0.0), (0.7693, 0.6313, -0.5), (0.7693, 0.6313, 0.5), (0.9666, 0.242, 0.0), (0.9381, 0.3358, 0.0), (0.9523, 0.2889, -0.5), (0.9523, 0.2889, 0.5), (0.9856, -0.1463, 0.0), (0.9952, -0.04877, 0.0), (0.9904, -0.09755, -0.5), (0.9904, -0.09755, 0.5), (0.8546, -0.5123, 0.0), (0.9008, -0.4259, 0.0), (0.8777, -0.4691, -0.5), (0.8777, -0.4691, 0.5), (0.5935, -0.8004, 0.0), (0.6692, -0.7382, 0.0), (0.6313, -0.7693, -0.5), (0.6313, -0.7693, 0.5), (0.242, -0.9666, 0.0), (0.3358, -0.9381, 0.0), (0.2889, -0.9523, -0.5), (0.2889, -0.9523, 0.5), (-0.1463, -0.9856, 0.0), (-0.04877, -0.9952, 0.0), (-0.09755, -0.9904, -0.5), (-0.09755, -0.9904, 0.5), (-0.5123, -0.8546, 0.0), (-0.4259, -0.9008, 0.0), (-0.4691, -0.8777, -0.5), (-0.4691, -0.8777, 0.5), (-0.8004, -0.5935, 0.0), (-0.7382, -0.6692, 0.0), (-0.7693, -0.6313, -0.5), (-0.7693, -0.6313, 0.5), (-0.9666, -0.242, 0.0), (-0.9381, -0.3358, 0.0), (-0.9523, -0.2889, -0.5), (-0.9523, -0.2889, 0.5), (-0.9856, 0.1463, 0.0), (-0.9952, 0.04877, 0.0), (-0.9904, 0.09755, -0.5), (-0.9904, 0.09755, 0.5), (-0.8546, 0.5123, 0.0), (-0.9008, 0.4259, 0.0), (-0.8777, 0.4691, -0.5), (-0.8777, 0.4691, 0.5), (-0.5935, 0.8004, 0.0), (-0.6692, 0.7382, 0.0), (-0.6313, 0.7693, -0.5), (-0.6313, 0.7693, 0.5), (-0.242, 0.9666, 0.0), (-0.3358, 0.9381, 0.0), (-0.2889, 0.9523, -0.5), (-0.2889, 0.9523, 0.5), (0.8546, -0.5123, -0.5), (0.9952, -0.04877, 0.5), (0.9952, -0.04877, -0.5), (0.9856, -0.1463, -0.5), (0.9381, 0.3358, 0.5), (0.9381, 0.3358, -0.5), (0.9666, 0.242, -0.5), (0.7382, 0.6692, 0.5), (0.7382, 0.6692, -0.5), (0.8004, 0.5935, -0.5), (0.4259, 0.9008, 0.5), (0.4259, 0.9008, -0.5), (0.5123, 0.8546, -0.5), (0.04877, 0.9952, 0.5), (0.04877, 0.9952, -0.5), (0.1463, 0.9856, -0.5), (0.1463, 0.9856, 0.5), (0.5123, 0.8546, 0.5), (0.8004, 0.5935, 0.5), (0.9666, 0.242, 0.5), (0.9856, -0.1463, 0.5), (0.8546, -0.5123, 0.5), (0.5935, -0.8004, 0.5), (0.242, -0.9666, 0.5), (-0.1463, -0.9856, 0.5), (-0.5123, -0.8546, 0.5), (-0.8004, -0.5935, 0.5), (-0.9666, -0.242, 0.5), (-0.9856, 0.1463, 0.5), (-0.8546, 0.5123, 0.5), (-0.5935, 0.8004, 0.5), (-0.242, 0.9666, 0.5), (0.9008, -0.4259, -0.5), (0.9008, -0.4259, 0.5), (0.5935, -0.8004, -0.5), (0.6692, -0.7382, -0.5), (0.6692, -0.7382, 0.5), (0.242, -0.9666, -0.5), (0.3358, -0.9381, -0.5), (0.3358, -0.9381, 0.5), (-0.1463, -0.9856, -0.5), (-0.04877, -0.9952, -0.5), (-0.04877, -0.9952, 0.5), (-0.5123, -0.8546, -0.5), (-0.4259, -0.9008, -0.5), (-0.4259, -0.9008, 0.5), (-0.8004, -0.5935, -0.5), (-0.7382, -0.6692, -0.5), (-0.7382, -0.6692, 0.5), (-0.9666, -0.242, -0.5), (-0.9381, -0.3358, -0.5), (-0.9381, -0.3358, 0.5), (-0.9856, 0.1463, -0.5), (-0.9952, 0.04877, -0.5), (-0.9952, 0.04877, 0.5), (-0.8546, 0.5123, -0.5), (-0.9008, 0.4259, -0.5), (-0.9008, 0.4259, 0.5), (-0.5935, 0.8004, -0.5), (-0.6692, 0.7382, -0.5), (-0.6692, 0.7382, 0.5), (-0.242, 0.9666, -0.5), (-0.3358, 0.9381, -0.5), (-0.3358, 0.9381, 0.5), (0.9015, -0.03955, 0.5), (0.9015, -0.03955, 1.0), (0.8967, -0.08832, 1.0), (0.8967, -0.08832, 0.5), (0.848, 0.3085, 0.5), (0.848, 0.3085, 1.0), (0.8623, 0.2616, 1.0), (0.8623, 0.2616, 0.5), (0.6654, 0.6095, 0.5), (0.6654, 0.6095, 1.0), (0.6965, 0.5716, 1.0), (0.6965, 0.5716, 0.5), (0.3815, 0.8178, 0.5), (0.3815, 0.8178, 1.0), (0.4248, 0.7947, 1.0), (0.4248, 0.7947, 0.5), (0.03955, 0.9015, 0.5), (0.03955, 0.9015, 1.0), (0.08832, 0.8967, 1.0), (0.08832, 0.8967, 0.5), (0.1371, 0.8919, 0.5), (0.1371, 0.8919, 1.0), (0.1859, 0.8871, 1.0), (0.1859, 0.8871, 0.5), (0.468, 0.7716, 0.5), (0.468, 0.7716, 1.0), (0.5112, 0.7485, 1.0), (0.5112, 0.7485, 0.5), (0.7276, 0.5337, 0.5), (0.7276, 0.5337, 1.0), (0.7587, 0.4959, 1.0), (0.7587, 0.4959, 0.5), (0.8765, 0.2147, 0.5), (0.8765, 0.2147, 1.0), (0.8907, 0.1678, 1.0), (0.8907, 0.1678, 0.5), (0.8919, -0.1371, 0.5), (0.8919, -0.1371, 1.0), (0.8871, -0.1859, 1.0), (0.8871, -0.1859, 0.5), (0.7716, -0.468, 0.5), (0.7716, -0.468, 1.0), (0.7485, -0.5112, 1.0), (0.7485, -0.5112, 0.5), (0.5337, -0.7276, 0.5), (0.5337, -0.7276, 1.0), (0.4959, -0.7587, 1.0), (0.4959, -0.7587, 0.5), (0.2147, -0.8765, 0.5), (0.2147, -0.8765, 1.0), (0.1678, -0.8907, 1.0), (0.1678, -0.8907, 0.5), (-0.1371, -0.8919, 0.5), (-0.1371, -0.8919, 1.0), (-0.1859, -0.8871, 1.0), (-0.1859, -0.8871, 0.5), (-0.468, -0.7716, 0.5), (-0.468, -0.7716, 1.0), (-0.5112, -0.7485, 1.0), (-0.5112, -0.7485, 0.5), (-0.7276, -0.5337, 0.5), (-0.7276, -0.5337, 1.0), (-0.7587, -0.4959, 1.0), (-0.7587, -0.4959, 0.5), (-0.8765, -0.2147, 0.5), (-0.8765, -0.2147, 1.0), (-0.8907, -0.1678, 1.0), (-0.8907, -0.1678, 0.5), (-0.8919, 0.1371, 0.5), (-0.8919, 0.1371, 1.0), (-0.8871, 0.1859, 1.0), (-0.8871, 0.1859, 0.5), (-0.7716, 0.468, 0.5), (-0.7716, 0.468, 1.0), (-0.7485, 0.5112, 1.0), (-0.7485, 0.5112, 0.5), (-0.5337, 0.7276, 0.5), (-0.5337, 0.7276, 1.0), (-0.4959, 0.7587, 1.0), (-0.4959, 0.7587, 0.5), (-0.2147, 0.8765, 0.5), (-0.2147, 0.8765, 1.0), (-0.1678, 0.8907, 1.0), (-0.1678, 0.8907, 0.5), (0.8178, -0.3815, 0.5), (0.8178, -0.3815, 1.0), (0.7947, -0.4248, 1.0), (0.7947, -0.4248, 0.5), (0.6095, -0.6654, 0.5), (0.6095, -0.6654, 1.0), (0.5716, -0.6965, 1.0), (0.5716, -0.6965, 0.5), (0.3085, -0.848, 0.5), (0.3085, -0.848, 1.0), (0.2616, -0.8623, 1.0), (0.2616, -0.8623, 0.5), (-0.03955, -0.9015, 0.5), (-0.03955, -0.9015, 1.0), (-0.08832, -0.8967, 1.0), (-0.08832, -0.8967, 0.5), (-0.3815, -0.8178, 0.5), (-0.3815, -0.8178, 1.0), (-0.4248, -0.7947, 1.0), (-0.4248, -0.7947, 0.5), (-0.6654, -0.6095, 0.5), (-0.6654, -0.6095, 1.0), (-0.6965, -0.5716, 1.0), (-0.6965, -0.5716, 0.5), (-0.848, -0.3085, 0.5), (-0.848, -0.3085, 1.0), (-0.8623, -0.2616, 1.0), (-0.8623, -0.2616, 0.5), (-0.9015, 0.03955, 0.5), (-0.9015, 0.03955, 1.0), (-0.8967, 0.08832, 1.0), (-0.8967, 0.08832, 0.5), (-0.8178, 0.3815, 0.5), (-0.8178, 0.3815, 1.0), (-0.7947, 0.4248, 1.0), (-0.7947, 0.4248, 0.5), (-0.6095, 0.6654, 0.5), (-0.6095, 0.6654, 1.0), (-0.5716, 0.6965, 1.0), (-0.5716, 0.6965, 0.5), (-0.3085, 0.848, 0.5), (-0.3085, 0.848, 1.0), (-0.2616, 0.8623, 1.0), (-0.2616, 0.8623, 0.5), (0.7716, -0.468, -1.0), (0.7716, -0.468, -0.5), (0.7485, -0.5112, -0.5), (0.7485, -0.5112, -1.0), (0.7947, -0.4248, -1.0), (0.7947, -0.4248, -0.5), (0.7716, -0.468, -0.5), (0.7716, -0.468, -1.0), (0.9063, 0.009227, 0.5), (0.9063, 0.009227, 1.0), (0.9015, -0.03955, 1.0), (0.9015, -0.03955, 0.5), (0.9015, -0.03955, -1.0), (0.9015, -0.03955, -0.5), (0.8967, -0.08832, -0.5), (0.8967, -0.08832, -1.0), (0.9063, 0.009227, -1.0), (0.9063, 0.009227, -0.5), (0.9015, -0.03955, -0.5), (0.9015, -0.03955, -1.0), (0.8919, -0.1371, -1.0), (0.8919, -0.1371, -0.5), (0.8871, -0.1859, -0.5), (0.8871, -0.1859, -1.0), (0.8967, -0.08832, -1.0), (0.8967, -0.08832, -0.5), (0.8919, -0.1371, -0.5), (0.8919, -0.1371, -1.0), (0.8338, 0.3554, 0.5), (0.8338, 0.3554, 1.0), (0.848, 0.3085, 1.0), (0.848, 0.3085, 0.5), (0.848, 0.3085, -1.0), (0.848, 0.3085, -0.5), (0.8623, 0.2616, -0.5), (0.8623, 0.2616, -1.0), (0.8338, 0.3554, -1.0), (0.8338, 0.3554, -0.5), (0.848, 0.3085, -0.5), (0.848, 0.3085, -1.0), (0.8765, 0.2147, -1.0), (0.8765, 0.2147, -0.5), (0.8907, 0.1678, -0.5), (0.8907, 0.1678, -1.0), (0.8623, 0.2616, -1.0), (0.8623, 0.2616, -0.5), (0.8765, 0.2147, -0.5), (0.8765, 0.2147, -1.0), (0.6343, 0.6474, 0.5), (0.6343, 0.6474, 1.0), (0.6654, 0.6095, 1.0), (0.6654, 0.6095, 0.5), (0.6654, 0.6095, -1.0), (0.6654, 0.6095, -0.5), (0.6965, 0.5716, -0.5), (0.6965, 0.5716, -1.0), (0.6343, 0.6474, -1.0), (0.6343, 0.6474, -0.5), (0.6654, 0.6095, -0.5), (0.6654, 0.6095, -1.0), (0.7276, 0.5337, -1.0), (0.7276, 0.5337, -0.5), (0.7587, 0.4959, -0.5), (0.7587, 0.4959, -1.0), (0.6965, 0.5716, -1.0), (0.6965, 0.5716, -0.5), (0.7276, 0.5337, -0.5), (0.7276, 0.5337, -1.0), (0.3383, 0.8409, 0.5), (0.3383, 0.8409, 1.0), (0.3815, 0.8178, 1.0), (0.3815, 0.8178, 0.5), (0.3815, 0.8178, -1.0), (0.3815, 0.8178, -0.5), (0.4248, 0.7947, -0.5), (0.4248, 0.7947, -1.0), (0.3383, 0.8409, -1.0), (0.3383, 0.8409, -0.5), (0.3815, 0.8178, -0.5), (0.3815, 0.8178, -1.0), (0.468, 0.7716, -1.0), (0.468, 0.7716, -0.5), (0.5112, 0.7485, -0.5), (0.5112, 0.7485, -1.0), (0.4248, 0.7947, -1.0), (0.4248, 0.7947, -0.5), (0.468, 0.7716, -0.5), (0.468, 0.7716, -1.0), (-0.009227, 0.9063, 0.5), (-0.009227, 0.9063, 1.0), (0.03955, 0.9015, 1.0), (0.03955, 0.9015, 0.5), (0.03955, 0.9015, -1.0), (0.03955, 0.9015, -0.5), (0.08832, 0.8967, -0.5), (0.08832, 0.8967, -1.0), (-0.009227, 0.9063, -1.0), (-0.009227, 0.9063, -0.5), (0.03955, 0.9015, -0.5), (0.03955, 0.9015, -1.0), (0.1371, 0.8919, -1.0), (0.1371, 0.8919, -0.5), (0.1859, 0.8871, -0.5), (0.1859, 0.8871, -1.0), (0.08832, 0.8967, -1.0), (0.08832, 0.8967, -0.5), (0.1371, 0.8919, -0.5), (0.1371, 0.8919, -1.0), (0.08832, 0.8967, 0.5), (0.08832, 0.8967, 1.0), (0.1371, 0.8919, 1.0), (0.1371, 0.8919, 0.5), (0.4248, 0.7947, 0.5), (0.4248, 0.7947, 1.0), (0.468, 0.7716, 1.0), (0.468, 0.7716, 0.5), (0.6965, 0.5716, 0.5), (0.6965, 0.5716, 1.0), (0.7276, 0.5337, 1.0), (0.7276, 0.5337, 0.5), (0.8623, 0.2616, 0.5), (0.8623, 0.2616, 1.0), (0.8765, 0.2147, 1.0), (0.8765, 0.2147, 0.5), (0.8967, -0.08832, 0.5), (0.8967, -0.08832, 1.0), (0.8919, -0.1371, 1.0), (0.8919, -0.1371, 0.5), (0.7947, -0.4248, 0.5), (0.7947, -0.4248, 1.0), (0.7716, -0.468, 1.0), (0.7716, -0.468, 0.5), (0.5716, -0.6965, 0.5), (0.5716, -0.6965, 1.0), (0.5337, -0.7276, 1.0), (0.5337, -0.7276, 0.5), (0.2616, -0.8623, 0.5), (0.2616, -0.8623, 1.0), (0.2147, -0.8765, 1.0), (0.2147, -0.8765, 0.5), (-0.08832, -0.8967, 0.5), (-0.08832, -0.8967, 1.0), (-0.1371, -0.8919, 1.0), (-0.1371, -0.8919, 0.5), (-0.4248, -0.7947, 0.5), (-0.4248, -0.7947, 1.0), (-0.468, -0.7716, 1.0), (-0.468, -0.7716, 0.5), (-0.6965, -0.5716, 0.5), (-0.6965, -0.5716, 1.0), (-0.7276, -0.5337, 1.0), (-0.7276, -0.5337, 0.5), (-0.8623, -0.2616, 0.5), (-0.8623, -0.2616, 1.0), (-0.8765, -0.2147, 1.0), (-0.8765, -0.2147, 0.5), (-0.8967, 0.08832, 0.5), (-0.8967, 0.08832, 1.0), (-0.8919, 0.1371, 1.0), (-0.8919, 0.1371, 0.5), (-0.7947, 0.4248, 0.5), (-0.7947, 0.4248, 1.0), (-0.7716, 0.468, 1.0), (-0.7716, 0.468, 0.5), (-0.5716, 0.6965, 0.5), (-0.5716, 0.6965, 1.0), (-0.5337, 0.7276, 1.0), (-0.5337, 0.7276, 0.5), (-0.2616, 0.8623, 0.5), (-0.2616, 0.8623, 1.0), (-0.2147, 0.8765, 1.0), (-0.2147, 0.8765, 0.5), (0.8178, -0.3815, -1.0), (0.8178, -0.3815, -0.5), (0.7947, -0.4248, -0.5), (0.7947, -0.4248, -1.0), (0.8409, -0.3383, -1.0), (0.8409, -0.3383, -0.5), (0.8178, -0.3815, -0.5), (0.8178, -0.3815, -1.0), (0.8409, -0.3383, 0.5), (0.8409, -0.3383, 1.0), (0.8178, -0.3815, 1.0), (0.8178, -0.3815, 0.5), (0.5337, -0.7276, -1.0), (0.5337, -0.7276, -0.5), (0.4959, -0.7587, -0.5), (0.4959, -0.7587, -1.0), (0.5716, -0.6965, -1.0), (0.5716, -0.6965, -0.5), (0.5337, -0.7276, -0.5), (0.5337, -0.7276, -1.0), (0.6095, -0.6654, -1.0), (0.6095, -0.6654, -0.5), (0.5716, -0.6965, -0.5), (0.5716, -0.6965, -1.0), (0.6474, -0.6343, -1.0), (0.6474, -0.6343, -0.5), (0.6095, -0.6654, -0.5), (0.6095, -0.6654, -1.0), (0.6474, -0.6343, 0.5), (0.6474, -0.6343, 1.0), (0.6095, -0.6654, 1.0), (0.6095, -0.6654, 0.5), (0.2147, -0.8765, -1.0), (0.2147, -0.8765, -0.5), (0.1678, -0.8907, -0.5), (0.1678, -0.8907, -1.0), (0.2616, -0.8623, -1.0), (0.2616, -0.8623, -0.5), (0.2147, -0.8765, -0.5), (0.2147, -0.8765, -1.0), (0.3085, -0.848, -1.0), (0.3085, -0.848, -0.5), (0.2616, -0.8623, -0.5), (0.2616, -0.8623, -1.0), (0.3554, -0.8338, -1.0), (0.3554, -0.8338, -0.5), (0.3085, -0.848, -0.5), (0.3085, -0.848, -1.0), (0.3554, -0.8338, 0.5), (0.3554, -0.8338, 1.0), (0.3085, -0.848, 1.0), (0.3085, -0.848, 0.5), (-0.1371, -0.8919, -1.0), (-0.1371, -0.8919, -0.5), (-0.1859, -0.8871, -0.5), (-0.1859, -0.8871, -1.0), (-0.08832, -0.8967, -1.0), (-0.08832, -0.8967, -0.5), (-0.1371, -0.8919, -0.5), (-0.1371, -0.8919, -1.0), (-0.03955, -0.9015, -1.0), (-0.03955, -0.9015, -0.5), (-0.08832, -0.8967, -0.5), (-0.08832, -0.8967, -1.0), (0.009226, -0.9063, -1.0), (0.009226, -0.9063, -0.5), (-0.03955, -0.9015, -0.5), (-0.03955, -0.9015, -1.0), (0.009226, -0.9063, 0.5), (0.009226, -0.9063, 1.0), (-0.03955, -0.9015, 1.0), (-0.03955, -0.9015, 0.5), (-0.468, -0.7716, -1.0), (-0.468, -0.7716, -0.5), (-0.5112, -0.7485, -0.5), (-0.5112, -0.7485, -1.0), (-0.4248, -0.7947, -1.0), (-0.4248, -0.7947, -0.5), (-0.468, -0.7716, -0.5), (-0.468, -0.7716, -1.0), (-0.3815, -0.8178, -1.0), (-0.3815, -0.8178, -0.5), (-0.4248, -0.7947, -0.5), (-0.4248, -0.7947, -1.0), (-0.3383, -0.8409, -1.0), (-0.3383, -0.8409, -0.5), (-0.3815, -0.8178, -0.5), (-0.3815, -0.8178, -1.0), (-0.3383, -0.8409, 0.5), (-0.3383, -0.8409, 1.0), (-0.3815, -0.8178, 1.0), (-0.3815, -0.8178, 0.5), (-0.7276, -0.5337, -1.0), (-0.7276, -0.5337, -0.5), (-0.7587, -0.4959, -0.5), (-0.7587, -0.4959, -1.0), (-0.6965, -0.5716, -1.0), (-0.6965, -0.5716, -0.5), (-0.7276, -0.5337, -0.5), (-0.7276, -0.5337, -1.0), (-0.6654, -0.6095, -1.0), (-0.6654, -0.6095, -0.5), (-0.6965, -0.5716, -0.5), (-0.6965, -0.5716, -1.0), (-0.6343, -0.6474, -1.0), (-0.6343, -0.6474, -0.5), (-0.6654, -0.6095, -0.5), (-0.6654, -0.6095, -1.0), (-0.6343, -0.6474, 0.5), (-0.6343, -0.6474, 1.0), (-0.6654, -0.6095, 1.0), (-0.6654, -0.6095, 0.5), (-0.8765, -0.2147, -1.0), (-0.8765, -0.2147, -0.5), (-0.8907, -0.1678, -0.5), (-0.8907, -0.1678, -1.0), (-0.8623, -0.2616, -1.0), (-0.8623, -0.2616, -0.5), (-0.8765, -0.2147, -0.5), (-0.8765, -0.2147, -1.0), (-0.848, -0.3085, -1.0), (-0.848, -0.3085, -0.5), (-0.8623, -0.2616, -0.5), (-0.8623, -0.2616, -1.0), (-0.8338, -0.3554, -1.0), (-0.8338, -0.3554, -0.5), (-0.848, -0.3085, -0.5), (-0.848, -0.3085, -1.0), (-0.8338, -0.3554, 0.5), (-0.8338, -0.3554, 1.0), (-0.848, -0.3085, 1.0), (-0.848, -0.3085, 0.5), (-0.8919, 0.1371, -1.0), (-0.8919, 0.1371, -0.5), (-0.8871, 0.1859, -0.5), (-0.8871, 0.1859, -1.0), (-0.8967, 0.08832, -1.0), (-0.8967, 0.08832, -0.5), (-0.8919, 0.1371, -0.5), (-0.8919, 0.1371, -1.0), (-0.9015, 0.03955, -1.0), (-0.9015, 0.03955, -0.5), (-0.8967, 0.08832, -0.5), (-0.8967, 0.08832, -1.0), (-0.9063, -0.009226, -1.0), (-0.9063, -0.009226, -0.5), (-0.9015, 0.03955, -0.5), (-0.9015, 0.03955, -1.0), (-0.9063, -0.009226, 0.5), (-0.9063, -0.009226, 1.0), (-0.9015, 0.03955, 1.0), (-0.9015, 0.03955, 0.5), (-0.7716, 0.468, -1.0), (-0.7716, 0.468, -0.5), (-0.7485, 0.5112, -0.5), (-0.7485, 0.5112, -1.0), (-0.7947, 0.4248, -1.0), (-0.7947, 0.4248, -0.5), (-0.7716, 0.468, -0.5), (-0.7716, 0.468, -1.0), (-0.8178, 0.3815, -1.0), (-0.8178, 0.3815, -0.5), (-0.7947, 0.4248, -0.5), (-0.7947, 0.4248, -1.0), (-0.8409, 0.3383, -1.0), (-0.8409, 0.3383, -0.5), (-0.8178, 0.3815, -0.5), (-0.8178, 0.3815, -1.0), (-0.8409, 0.3383, 0.5), (-0.8409, 0.3383, 1.0), (-0.8178, 0.3815, 1.0), (-0.8178, 0.3815, 0.5), (-0.5337, 0.7276, -1.0), (-0.5337, 0.7276, -0.5), (-0.4959, 0.7587, -0.5), (-0.4959, 0.7587, -1.0), (-0.5716, 0.6965, -1.0), (-0.5716, 0.6965, -0.5), (-0.5337, 0.7276, -0.5), (-0.5337, 0.7276, -1.0), (-0.6095, 0.6654, -1.0), (-0.6095, 0.6654, -0.5), (-0.5716, 0.6965, -0.5), (-0.5716, 0.6965, -1.0), (-0.6474, 0.6343, -1.0), (-0.6474, 0.6343, -0.5), (-0.6095, 0.6654, -0.5), (-0.6095, 0.6654, -1.0), (-0.6474, 0.6343, 0.5), (-0.6474, 0.6343, 1.0), (-0.6095, 0.6654, 1.0), (-0.6095, 0.6654, 0.5), (-0.2147, 0.8765, -1.0), (-0.2147, 0.8765, -0.5), (-0.1678, 0.8907, -0.5), (-0.1678, 0.8907, -1.0), (-0.2616, 0.8623, -1.0), (-0.2616, 0.8623, -0.5), (-0.2147, 0.8765, -0.5), (-0.2147, 0.8765, -1.0), (-0.3085, 0.848, -1.0), (-0.3085, 0.848, -0.5), (-0.2616, 0.8623, -0.5), (-0.2616, 0.8623, -1.0), (-0.3554, 0.8338, -1.0), (-0.3554, 0.8338, -0.5), (-0.3085, 0.848, -0.5), (-0.3085, 0.848, -1.0), (-0.3554, 0.8338, 0.5), (-0.3554, 0.8338, 1.0), (-0.3085, 0.848, 1.0), (-0.3085, 0.848, 0.5), (0.0, 1.0, 1.0), (0.1951, 0.9808, 1.0), (0.3827, 0.9239, 1.0), (0.5556, 0.8315, 1.0), (0.7071, 0.7071, 1.0), (0.8315, 0.5556, 1.0), (0.9239, 0.3827, 1.0), (0.9808, 0.1951, 1.0), (1.0, 7.55e-08, 1.0), (0.9808, -0.1951, 1.0), (0.9239, -0.3827, 1.0), (0.8315, -0.5556, 1.0), (0.7071, -0.7071, 1.0), (0.5556, -0.8315, 1.0), (0.3827, -0.9239, 1.0), (0.1951, -0.9808, 1.0), (-3.258e-07, -1.0, 1.0), (-0.1951, -0.9808, 1.0), (-0.3827, -0.9239, 1.0), (-0.5556, -0.8315, 1.0), (-0.7071, -0.7071, 1.0), (-0.8315, -0.5556, 1.0), (-0.9239, -0.3827, 1.0), (-0.9808, -0.1951, 1.0), (-1.0, 9.656e-07, 1.0), (-0.9808, 0.1951, 1.0), (-0.9239, 0.3827, 1.0), (-0.8315, 0.5556, 1.0), (-0.7071, 0.7071, 1.0), (-0.5556, 0.8315, 1.0), (-0.3827, 0.9239, 1.0), (-0.1951, 0.9808, 1.0)], [], [(2, 3, 5, 4), (6, 7, 9, 8), (10, 11, 13, 12), (14, 15, 17, 16), (18, 19, 21, 20), (22, 23, 25, 24), (26, 27, 29, 28), (30, 31, 33, 32), (34, 35, 37, 36), (38, 39, 41, 40), (42, 43, 45, 44), (46, 47, 49, 48), (50, 51, 53, 52), (54, 55, 57, 56), (58, 59, 61, 60), (1, 63, 1135, 1104), (62, 63, 1, 0), (0, 2, 4, 6, 8, 10, 12, 14, 16, 18, 20, 22, 24, 26, 28, 30, 32, 34, 36, 38, 40, 42, 44, 46, 48, 50, 52, 54, 56, 58, 60, 62), (83, 80, 144, 147), (1, 65, 64, 0), (3, 66, 65, 1), (2, 67, 66, 3), (0, 64, 67, 2), (93, 94, 158, 157), (5, 69, 68, 4), (7, 70, 69, 5), (6, 71, 70, 7), (4, 68, 71, 6), (86, 87, 151, 150), (9, 73, 72, 8), (11, 74, 73, 9), (10, 75, 74, 11), (8, 72, 75, 10), (96, 97, 161, 160), (13, 77, 76, 12), (15, 78, 77, 13), (14, 79, 78, 15), (12, 76, 79, 14), (79, 76, 140, 143), (17, 81, 80, 16), (19, 82, 81, 17), (18, 83, 82, 19), (16, 80, 83, 18), (89, 90, 154, 153), (21, 85, 84, 20), (23, 86, 85, 21), (22, 87, 86, 23), (20, 84, 87, 22), (127, 124, 188, 191), (25, 89, 88, 24), (27, 90, 89, 25), (26, 91, 90, 27), (24, 88, 91, 26), (82, 83, 147, 146), (29, 93, 92, 28), (31, 94, 93, 29), (30, 95, 94, 31), (28, 92, 95, 30), (92, 93, 157, 156), (33, 97, 96, 32), (35, 98, 97, 33), (34, 99, 98, 35), (32, 96, 99, 34), (75, 72, 136, 139), (37, 101, 100, 36), (39, 102, 101, 37), (38, 103, 102, 39), (36, 100, 103, 38), (85, 86, 150, 149), (41, 105, 104, 40), (43, 106, 105, 41), (42, 107, 106, 43), (40, 104, 107, 42), (123, 120, 184, 187), (45, 109, 108, 44), (47, 110, 109, 45), (46, 111, 110, 47), (44, 108, 111, 46), (78, 79, 143, 142), (49, 113, 112, 48), (51, 114, 113, 49), (50, 115, 114, 51), (48, 112, 115, 50), (88, 89, 153, 152), (53, 117, 116, 52), (55, 118, 117, 53), (54, 119, 118, 55), (52, 116, 119, 54), (71, 68, 132, 135), (57, 121, 120, 56), (59, 122, 121, 57), (58, 123, 122, 59), (56, 120, 123, 58), (126, 127, 191, 190), (61, 125, 124, 60), (63, 126, 125, 61), (62, 127, 126, 63), (60, 124, 127, 62), (528, 484, 278, 422), (530, 481, 324, 482), (531, 480, 274, 418), (533, 477, 323, 478), (534, 476, 270, 414), (536, 473, 322, 474), (537, 472, 266, 410), (539, 469, 321, 470), (540, 468, 262, 406), (542, 465, 320, 466), (543, 464, 258, 402), (100, 101, 165, 164), (90, 91, 155, 154), (97, 98, 162, 161), (87, 84, 148, 151), (104, 105, 169, 168), (94, 95, 159, 158), (101, 102, 166, 165), (91, 88, 152, 155), (108, 109, 173, 172), (98, 99, 163, 162), (105, 106, 170, 169), (112, 113, 177, 176), (95, 92, 156, 159), (64, 65, 129, 128), (102, 103, 167, 166), (109, 110, 174, 173), (116, 117, 181, 180), (99, 96, 160, 163), (106, 107, 171, 170), (68, 69, 133, 132), (113, 114, 178, 177), (120, 121, 185, 184), (65, 66, 130, 129), (103, 100, 164, 167), (72, 73, 137, 136), (110, 111, 175, 174), (117, 118, 182, 181), (124, 125, 189, 188), (69, 70, 134, 133), (107, 104, 168, 171), (76, 77, 141, 140), (114, 115, 179, 178), (121, 122, 186, 185), (66, 67, 131, 130), (73, 74, 138, 137), (111, 108, 172, 175), (118, 119, 183, 182), (80, 81, 145, 144), (125, 126, 190, 189), (70, 71, 135, 134), (115, 112, 176, 179), (77, 78, 142, 141), (122, 123, 187, 186), (67, 64, 128, 131), (84, 85, 149, 148), (74, 75, 139, 138), (119, 116, 180, 183), (81, 82, 146, 145), (129, 193, 400, 256, 336, 192, 128), (130, 194, 401, 257, 337, 193, 129), (131, 195, 402, 258, 338, 194, 130), (128, 192, 403, 259, 339, 195, 131), (133, 197, 404, 260, 340, 196, 132), (134, 198, 405, 261, 341, 197, 133), (135, 199, 406, 262, 342, 198, 134), (132, 196, 407, 263, 343, 199, 135), (137, 201, 408, 264, 344, 200, 136), (138, 202, 409, 265, 345, 201, 137), (139, 203, 410, 266, 346, 202, 138), (136, 200, 411, 267, 347, 203, 139), (141, 205, 412, 268, 348, 204, 140), (142, 206, 413, 269, 349, 205, 141), (143, 207, 414, 270, 350, 206, 142), (140, 204, 415, 271, 351, 207, 143), (145, 209, 416, 272, 352, 208, 144), (146, 210, 417, 273, 353, 209, 145), (147, 211, 418, 274, 354, 210, 146), (144, 208, 419, 275, 355, 211, 147), (149, 213, 420, 276, 356, 212, 148), (150, 214, 421, 277, 357, 213, 149), (151, 215, 422, 278, 358, 214, 150), (148, 212, 423, 279, 359, 215, 151), (153, 217, 424, 280, 360, 216, 152), (154, 218, 425, 281, 361, 217, 153), (155, 219, 426, 282, 362, 218, 154), (152, 216, 427, 283, 363, 219, 155), (157, 221, 428, 284, 364, 220, 156), (158, 222, 429, 285, 365, 221, 157), (159, 223, 430, 286, 366, 222, 158), (156, 220, 431, 287, 367, 223, 159), (161, 225, 432, 288, 368, 224, 160), (162, 226, 433, 289, 369, 225, 161), (163, 227, 434, 290, 370, 226, 162), (160, 224, 435, 291, 371, 227, 163), (165, 229, 436, 292, 372, 228, 164), (166, 230, 437, 293, 373, 229, 165), (167, 231, 438, 294, 374, 230, 166), (164, 228, 439, 295, 375, 231, 167), (169, 233, 440, 296, 376, 232, 168), (170, 234, 441, 297, 377, 233, 169), (171, 235, 442, 298, 378, 234, 170), (168, 232, 443, 299, 379, 235, 171), (173, 237, 444, 300, 380, 236, 172), (174, 238, 445, 301, 381, 237, 173), (175, 239, 446, 302, 382, 238, 174), (172, 236, 447, 303, 383, 239, 175), (177, 241, 448, 304, 384, 240, 176), (178, 242, 449, 305, 385, 241, 177), (179, 243, 450, 306, 386, 242, 178), (176, 240, 451, 307, 387, 243, 179), (181, 245, 452, 308, 388, 244, 180), (182, 246, 453, 309, 389, 245, 181), (183, 247, 454, 310, 390, 246, 182), (180, 244, 455, 311, 391, 247, 183), (185, 249, 456, 312, 392, 248, 184), (186, 250, 457, 313, 393, 249, 185), (187, 251, 458, 314, 394, 250, 186), (184, 248, 459, 315, 395, 251, 187), (189, 253, 460, 316, 396, 252, 188), (190, 254, 461, 317, 397, 253, 189), (191, 255, 462, 318, 398, 254, 190), (188, 252, 463, 319, 399, 255, 191), (560, 485, 325, 486), (562, 488, 282, 426), (563, 489, 326, 490), (565, 492, 286, 430), (566, 493, 327, 494), (568, 496, 290, 434), (569, 497, 328, 498), (571, 500, 294, 438), (572, 501, 329, 502), (574, 504, 298, 442), (575, 505, 330, 506), (577, 508, 302, 446), (578, 509, 331, 510), (580, 512, 306, 450), (581, 513, 332, 514), (583, 516, 310, 454), (584, 517, 333, 518), (586, 520, 314, 458), (587, 521, 334, 522), (589, 524, 318, 462), (590, 525, 335, 526), (486, 325, 484, 528), (481, 529, 483, 324), (272, 416, 529, 481), (352, 272, 481, 530), (482, 324, 480, 531), (477, 532, 479, 323), (268, 412, 532, 477), (348, 268, 477, 533), (478, 323, 476, 534), (473, 535, 475, 322), (264, 408, 535, 473), (344, 264, 473, 536), (474, 322, 472, 537), (469, 538, 471, 321), (260, 404, 538, 469), (340, 260, 469, 539), (470, 321, 468, 540), (465, 541, 467, 320), (256, 400, 541, 465), (336, 256, 465, 542), (466, 320, 464, 543), (464, 544, 338, 258), (320, 467, 544, 464), (468, 545, 342, 262), (321, 471, 545, 468), (472, 546, 346, 266), (322, 475, 546, 472), (476, 547, 350, 270), (323, 479, 547, 476), (480, 548, 354, 274), (324, 483, 548, 480), (484, 549, 358, 278), (325, 487, 549, 484), (488, 550, 362, 282), (326, 491, 550, 488), (492, 551, 366, 286), (327, 495, 551, 492), (496, 552, 370, 290), (328, 499, 552, 496), (500, 553, 374, 294), (329, 503, 553, 500), (504, 554, 378, 298), (330, 507, 554, 504), (508, 555, 382, 302), (331, 511, 555, 508), (512, 556, 386, 306), (332, 515, 556, 512), (516, 557, 390, 310), (333, 519, 557, 516), (520, 558, 394, 314), (334, 523, 558, 520), (524, 559, 398, 318), (335, 527, 559, 524), (356, 276, 485, 560), (485, 561, 487, 325), (276, 420, 561, 485), (490, 326, 488, 562), (360, 280, 489, 563), (489, 564, 491, 326), (280, 424, 564, 489), (494, 327, 492, 565), (364, 284, 493, 566), (493, 567, 495, 327), (284, 428, 567, 493), (498, 328, 496, 568), (368, 288, 497, 569), (497, 570, 499, 328), (288, 432, 570, 497), (502, 329, 500, 571), (372, 292, 501, 572), (501, 573, 503, 329), (292, 436, 573, 501), (506, 330, 504, 574), (376, 296, 505, 575), (505, 576, 507, 330), (296, 440, 576, 505), (510, 331, 508, 577), (380, 300, 509, 578), (509, 579, 511, 331), (300, 444, 579, 509), (514, 332, 512, 580), (384, 304, 513, 581), (513, 582, 515, 332), (304, 448, 582, 513), (518, 333, 516, 583), (388, 308, 517, 584), (517, 585, 519, 333), (308, 452, 585, 517), (522, 334, 520, 586), (392, 312, 521, 587), (521, 588, 523, 334), (312, 456, 588, 521), (526, 335, 524, 589), (396, 316, 525, 590), (525, 591, 527, 335), (316, 460, 591, 525), (592, 593, 594, 595), (353, 593, 592, 529), (273, 594, 593, 353), (483, 595, 594, 273), (529, 592, 595, 483), (596, 597, 598, 599), (349, 597, 596, 532), (269, 598, 597, 349), (479, 599, 598, 269), (532, 596, 599, 479), (600, 601, 602, 603), (345, 601, 600, 535), (265, 602, 601, 345), (475, 603, 602, 265), (535, 600, 603, 475), (604, 605, 606, 607), (261, 606, 605, 341), (538, 604, 607, 471), (608, 609, 610, 611), (541, 608, 611, 467), (612, 613, 614, 615), (338, 615, 614, 194), (544, 612, 615, 338), (616, 617, 618, 619), (198, 618, 617, 405), (342, 619, 618, 198), (545, 616, 619, 342), (620, 621, 622, 623), (409, 621, 620, 546), (202, 622, 621, 409), (346, 623, 622, 202), (546, 620, 623, 346), (624, 625, 626, 627), (413, 625, 624, 547), (206, 626, 625, 413), (350, 627, 626, 206), (547, 624, 627, 350), (628, 629, 630, 631), (417, 629, 628, 548), (210, 630, 629, 417), (354, 631, 630, 210), (548, 628, 631, 354), (632, 633, 634, 635), (421, 633, 632, 549), (214, 634, 633, 421), (358, 635, 634, 214), (549, 632, 635, 358), (636, 637, 638, 639), (425, 637, 636, 550), (218, 638, 637, 425), (362, 639, 638, 218), (550, 636, 639, 362), (640, 641, 642, 643), (429, 641, 640, 551), (222, 642, 641, 429), (366, 643, 642, 222), (551, 640, 643, 366), (644, 645, 646, 647), (433, 645, 644, 552), (226, 646, 645, 433), (370, 647, 646, 226), (552, 644, 647, 370), (648, 649, 650, 651), (437, 649, 648, 553), (230, 650, 649, 437), (374, 651, 650, 230), (553, 648, 651, 374), (652, 653, 654, 655), (441, 653, 652, 554), (234, 654, 653, 441), (378, 655, 654, 234), (554, 652, 655, 378), (656, 657, 658, 659), (445, 657, 656, 555), (238, 658, 657, 445), (382, 659, 658, 238), (555, 656, 659, 382), (660, 661, 662, 663), (449, 661, 660, 556), (242, 662, 661, 449), (386, 663, 662, 242), (556, 660, 663, 386), (664, 665, 666, 667), (453, 665, 664, 557), (246, 666, 665, 453), (390, 667, 666, 246), (557, 664, 667, 390), (668, 669, 670, 671), (457, 669, 668, 558), (250, 670, 669, 457), (394, 671, 670, 250), (558, 668, 671, 394), (672, 673, 674, 675), (461, 673, 672, 559), (254, 674, 673, 461), (398, 675, 674, 254), (559, 672, 675, 398), (676, 677, 678, 679), (357, 677, 676, 561), (277, 678, 677, 357), (487, 679, 678, 277), (561, 676, 679, 487), (680, 681, 682, 683), (361, 681, 680, 564), (281, 682, 681, 361), (491, 683, 682, 281), (564, 680, 683, 491), (684, 685, 686, 687), (365, 685, 684, 567), (285, 686, 685, 365), (495, 687, 686, 285), (567, 684, 687, 495), (688, 689, 690, 691), (369, 689, 688, 570), (289, 690, 689, 369), (499, 691, 690, 289), (570, 688, 691, 499), (692, 693, 694, 695), (373, 693, 692, 573), (293, 694, 693, 373), (503, 695, 694, 293), (573, 692, 695, 503), (696, 697, 698, 699), (377, 697, 696, 576), (297, 698, 697, 377), (507, 699, 698, 297), (576, 696, 699, 507), (700, 701, 702, 703), (381, 701, 700, 579), (301, 702, 701, 381), (511, 703, 702, 301), (579, 700, 703, 511), (704, 705, 706, 707), (385, 705, 704, 582), (305, 706, 705, 385), (515, 707, 706, 305), (582, 704, 707, 515), (708, 709, 710, 711), (389, 709, 708, 585), (309, 710, 709, 389), (519, 711, 710, 309), (585, 708, 711, 519), (712, 713, 714, 715), (393, 713, 712, 588), (313, 714, 713, 393), (523, 715, 714, 313), (588, 712, 715, 523), (716, 717, 718, 719), (397, 717, 716, 591), (317, 718, 717, 397), (527, 719, 718, 317), (591, 716, 719, 527), (720, 721, 722, 723), (528, 721, 720, 359), (422, 722, 721, 528), (215, 723, 722, 422), (359, 720, 723, 215), (724, 725, 726, 727), (486, 725, 724, 279), (528, 726, 725, 486), (359, 727, 726, 528), (279, 724, 727, 359), (728, 729, 730, 731), (209, 729, 728, 416), (353, 730, 729, 209), (529, 731, 730, 353), (416, 728, 731, 529), (732, 733, 734, 735), (530, 733, 732, 419), (482, 734, 733, 530), (275, 735, 734, 482), (419, 732, 735, 275), (736, 737, 738, 739), (352, 737, 736, 208), (530, 738, 737, 352), (419, 739, 738, 530), (208, 736, 739, 419), (740, 741, 742, 743), (531, 741, 740, 355), (418, 742, 741, 531), (211, 743, 742, 418), (355, 740, 743, 211), (744, 745, 746, 747), (482, 745, 744, 275), (531, 746, 745, 482), (355, 747, 746, 531), (275, 744, 747, 355), (748, 749, 750, 751), (205, 749, 748, 412), (349, 750, 749, 205), (532, 751, 750, 349), (412, 748, 751, 532), (752, 753, 754, 755), (533, 753, 752, 415), (478, 754, 753, 533), (271, 755, 754, 478), (415, 752, 755, 271), (756, 757, 758, 759), (348, 757, 756, 204), (533, 758, 757, 348), (415, 759, 758, 533), (204, 756, 759, 415), (760, 761, 762, 763), (534, 761, 760, 351), (414, 762, 761, 534), (207, 763, 762, 414), (351, 760, 763, 207), (764, 765, 766, 767), (478, 765, 764, 271), (534, 766, 765, 478), (351, 767, 766, 534), (271, 764, 767, 351), (768, 769, 770, 771), (201, 769, 768, 408), (345, 770, 769, 201), (535, 771, 770, 345), (408, 768, 771, 535), (772, 773, 774, 775), (536, 773, 772, 411), (474, 774, 773, 536), (267, 775, 774, 474), (411, 772, 775, 267), (776, 777, 778, 779), (344, 777, 776, 200), (536, 778, 777, 344), (411, 779, 778, 536), (200, 776, 779, 411), (780, 781, 782, 783), (537, 781, 780, 347), (410, 782, 781, 537), (203, 783, 782, 410), (347, 780, 783, 203), (784, 785, 786, 787), (474, 785, 784, 267), (537, 786, 785, 474), (347, 787, 786, 537), (267, 784, 787, 347), (788, 789, 790, 791), (197, 789, 788, 404), (341, 790, 789, 197), (404, 788, 791, 538), (792, 793, 794, 795), (539, 793, 792, 407), (470, 794, 793, 539), (263, 795, 794, 470), (407, 792, 795, 263), (796, 797, 798, 799), (340, 797, 796, 196), (539, 798, 797, 340), (407, 799, 798, 539), (196, 796, 799, 407), (800, 801, 802, 803), (540, 801, 800, 343), (406, 802, 801, 540), (199, 803, 802, 406), (343, 800, 803, 199), (804, 805, 806, 807), (470, 805, 804, 263), (540, 806, 805, 470), (343, 807, 806, 540), (263, 804, 807, 343), (808, 809, 810, 811), (193, 809, 808, 400), (400, 808, 811, 541), (812, 813, 814, 815), (542, 813, 812, 403), (466, 814, 813, 542), (259, 815, 814, 466), (403, 812, 815, 259), (816, 817, 818, 819), (336, 817, 816, 192), (542, 818, 817, 336), (403, 819, 818, 542), (192, 816, 819, 403), (820, 821, 822, 823), (543, 821, 820, 339), (402, 822, 821, 543), (195, 823, 822, 402), (339, 820, 823, 195), (824, 825, 826, 827), (466, 825, 824, 259), (543, 826, 825, 466), (339, 827, 826, 543), (259, 824, 827, 339), (828, 829, 830, 831), (467, 828, 831, 544), (832, 833, 834, 835), (405, 834, 833, 261), (471, 832, 835, 545), (836, 837, 838, 839), (265, 837, 836, 475), (409, 838, 837, 265), (546, 839, 838, 409), (475, 836, 839, 546), (840, 841, 842, 843), (269, 841, 840, 479), (413, 842, 841, 269), (547, 843, 842, 413), (479, 840, 843, 547), (844, 845, 846, 847), (273, 845, 844, 483), (417, 846, 845, 273), (548, 847, 846, 417), (483, 844, 847, 548), (848, 849, 850, 851), (277, 849, 848, 487), (421, 850, 849, 277), (549, 851, 850, 421), (487, 848, 851, 549), (852, 853, 854, 855), (281, 853, 852, 491), (425, 854, 853, 281), (550, 855, 854, 425), (491, 852, 855, 550), (856, 857, 858, 859), (285, 857, 856, 495), (429, 858, 857, 285), (551, 859, 858, 429), (495, 856, 859, 551), (860, 861, 862, 863), (289, 861, 860, 499), (433, 862, 861, 289), (552, 863, 862, 433), (499, 860, 863, 552), (864, 865, 866, 867), (293, 865, 864, 503), (437, 866, 865, 293), (553, 867, 866, 437), (503, 864, 867, 553), (868, 869, 870, 871), (297, 869, 868, 507), (441, 870, 869, 297), (554, 871, 870, 441), (507, 868, 871, 554), (872, 873, 874, 875), (301, 873, 872, 511), (445, 874, 873, 301), (555, 875, 874, 445), (511, 872, 875, 555), (876, 877, 878, 879), (305, 877, 876, 515), (449, 878, 877, 305), (556, 879, 878, 449), (515, 876, 879, 556), (880, 881, 882, 883), (309, 881, 880, 519), (453, 882, 881, 309), (557, 883, 882, 453), (519, 880, 883, 557), (884, 885, 886, 887), (313, 885, 884, 523), (457, 886, 885, 313), (558, 887, 886, 457), (523, 884, 887, 558), (888, 889, 890, 891), (317, 889, 888, 527), (461, 890, 889, 317), (559, 891, 890, 461), (527, 888, 891, 559), (892, 893, 894, 895), (560, 893, 892, 423), (486, 894, 893, 560), (279, 895, 894, 486), (423, 892, 895, 279), (896, 897, 898, 899), (356, 897, 896, 212), (560, 898, 897, 356), (423, 899, 898, 560), (212, 896, 899, 423), (900, 901, 902, 903), (213, 901, 900, 420), (357, 902, 901, 213), (561, 903, 902, 357), (420, 900, 903, 561), (904, 905, 906, 907), (562, 905, 904, 363), (426, 906, 905, 562), (219, 907, 906, 426), (363, 904, 907, 219), (908, 909, 910, 911), (490, 909, 908, 283), (562, 910, 909, 490), (363, 911, 910, 562), (283, 908, 911, 363), (912, 913, 914, 915), (563, 913, 912, 427), (490, 914, 913, 563), (283, 915, 914, 490), (427, 912, 915, 283), (916, 917, 918, 919), (360, 917, 916, 216), (563, 918, 917, 360), (427, 919, 918, 563), (216, 916, 919, 427), (920, 921, 922, 923), (217, 921, 920, 424), (361, 922, 921, 217), (564, 923, 922, 361), (424, 920, 923, 564), (924, 925, 926, 927), (565, 925, 924, 367), (430, 926, 925, 565), (223, 927, 926, 430), (367, 924, 927, 223), (928, 929, 930, 931), (494, 929, 928, 287), (565, 930, 929, 494), (367, 931, 930, 565), (287, 928, 931, 367), (932, 933, 934, 935), (566, 933, 932, 431), (494, 934, 933, 566), (287, 935, 934, 494), (431, 932, 935, 287), (936, 937, 938, 939), (364, 937, 936, 220), (566, 938, 937, 364), (431, 939, 938, 566), (220, 936, 939, 431), (940, 941, 942, 943), (221, 941, 940, 428), (365, 942, 941, 221), (567, 943, 942, 365), (428, 940, 943, 567), (944, 945, 946, 947), (568, 945, 944, 371), (434, 946, 945, 568), (227, 947, 946, 434), (371, 944, 947, 227), (948, 949, 950, 951), (498, 949, 948, 291), (568, 950, 949, 498), (371, 951, 950, 568), (291, 948, 951, 371), (952, 953, 954, 955), (569, 953, 952, 435), (498, 954, 953, 569), (291, 955, 954, 498), (435, 952, 955, 291), (956, 957, 958, 959), (368, 957, 956, 224), (569, 958, 957, 368), (435, 959, 958, 569), (224, 956, 959, 435), (960, 961, 962, 963), (225, 961, 960, 432), (369, 962, 961, 225), (570, 963, 962, 369), (432, 960, 963, 570), (964, 965, 966, 967), (571, 965, 964, 375), (438, 966, 965, 571), (231, 967, 966, 438), (375, 964, 967, 231), (968, 969, 970, 971), (502, 969, 968, 295), (571, 970, 969, 502), (375, 971, 970, 571), (295, 968, 971, 375), (972, 973, 974, 975), (572, 973, 972, 439), (502, 974, 973, 572), (295, 975, 974, 502), (439, 972, 975, 295), (976, 977, 978, 979), (372, 977, 976, 228), (572, 978, 977, 372), (439, 979, 978, 572), (228, 976, 979, 439), (980, 981, 982, 983), (229, 981, 980, 436), (373, 982, 981, 229), (573, 983, 982, 373), (436, 980, 983, 573), (984, 985, 986, 987), (574, 985, 984, 379), (442, 986, 985, 574), (235, 987, 986, 442), (379, 984, 987, 235), (988, 989, 990, 991), (506, 989, 988, 299), (574, 990, 989, 506), (379, 991, 990, 574), (299, 988, 991, 379), (992, 993, 994, 995), (575, 993, 992, 443), (506, 994, 993, 575), (299, 995, 994, 506), (443, 992, 995, 299), (996, 997, 998, 999), (376, 997, 996, 232), (575, 998, 997, 376), (443, 999, 998, 575), (232, 996, 999, 443), (1000, 1001, 1002, 1003), (233, 1001, 1000, 440), (377, 1002, 1001, 233), (576, 1003, 1002, 377), (440, 1000, 1003, 576), (1004, 1005, 1006, 1007), (577, 1005, 1004, 383), (446, 1006, 1005, 577), (239, 1007, 1006, 446), (383, 1004, 1007, 239), (1008, 1009, 1010, 1011), (510, 1009, 1008, 303), (577, 1010, 1009, 510), (383, 1011, 1010, 577), (303, 1008, 1011, 383), (1012, 1013, 1014, 1015), (578, 1013, 1012, 447), (510, 1014, 1013, 578), (303, 1015, 1014, 510), (447, 1012, 1015, 303), (1016, 1017, 1018, 1019), (380, 1017, 1016, 236), (578, 1018, 1017, 380), (447, 1019, 1018, 578), (236, 1016, 1019, 447), (1020, 1021, 1022, 1023), (237, 1021, 1020, 444), (381, 1022, 1021, 237), (579, 1023, 1022, 381), (444, 1020, 1023, 579), (1024, 1025, 1026, 1027), (580, 1025, 1024, 387), (450, 1026, 1025, 580), (243, 1027, 1026, 450), (387, 1024, 1027, 243), (1028, 1029, 1030, 1031), (514, 1029, 1028, 307), (580, 1030, 1029, 514), (387, 1031, 1030, 580), (307, 1028, 1031, 387), (1032, 1033, 1034, 1035), (581, 1033, 1032, 451), (514, 1034, 1033, 581), (307, 1035, 1034, 514), (451, 1032, 1035, 307), (1036, 1037, 1038, 1039), (384, 1037, 1036, 240), (581, 1038, 1037, 384), (451, 1039, 1038, 581), (240, 1036, 1039, 451), (1040, 1041, 1042, 1043), (241, 1041, 1040, 448), (385, 1042, 1041, 241), (582, 1043, 1042, 385), (448, 1040, 1043, 582), (1044, 1045, 1046, 1047), (583, 1045, 1044, 391), (454, 1046, 1045, 583), (247, 1047, 1046, 454), (391, 1044, 1047, 247), (1048, 1049, 1050, 1051), (518, 1049, 1048, 311), (583, 1050, 1049, 518), (391, 1051, 1050, 583), (311, 1048, 1051, 391), (1052, 1053, 1054, 1055), (584, 1053, 1052, 455), (518, 1054, 1053, 584), (311, 1055, 1054, 518), (455, 1052, 1055, 311), (1056, 1057, 1058, 1059), (388, 1057, 1056, 244), (584, 1058, 1057, 388), (455, 1059, 1058, 584), (244, 1056, 1059, 455), (1060, 1061, 1062, 1063), (245, 1061, 1060, 452), (389, 1062, 1061, 245), (585, 1063, 1062, 389), (452, 1060, 1063, 585), (1064, 1065, 1066, 1067), (586, 1065, 1064, 395), (458, 1066, 1065, 586), (251, 1067, 1066, 458), (395, 1064, 1067, 251), (1068, 1069, 1070, 1071), (522, 1069, 1068, 315), (586, 1070, 1069, 522), (395, 1071, 1070, 586), (315, 1068, 1071, 395), (1072, 1073, 1074, 1075), (587, 1073, 1072, 459), (522, 1074, 1073, 587), (315, 1075, 1074, 522), (459, 1072, 1075, 315), (1076, 1077, 1078, 1079), (392, 1077, 1076, 248), (587, 1078, 1077, 392), (459, 1079, 1078, 587), (248, 1076, 1079, 459), (1080, 1081, 1082, 1083), (249, 1081, 1080, 456), (393, 1082, 1081, 249), (588, 1083, 1082, 393), (456, 1080, 1083, 588), (1084, 1085, 1086, 1087), (589, 1085, 1084, 399), (462, 1086, 1085, 589), (255, 1087, 1086, 462), (399, 1084, 1087, 255), (1088, 1089, 1090, 1091), (526, 1089, 1088, 319), (589, 1090, 1089, 526), (399, 1091, 1090, 589), (319, 1088, 1091, 399), (1092, 1093, 1094, 1095), (590, 1093, 1092, 463), (526, 1094, 1093, 590), (319, 1095, 1094, 526), (463, 1092, 1095, 319), (1096, 1097, 1098, 1099), (396, 1097, 1096, 252), (590, 1098, 1097, 396), (463, 1099, 1098, 590), (252, 1096, 1099, 463), (1100, 1101, 1102, 1103), (253, 1101, 1100, 460), (397, 1102, 1101, 253), (591, 1103, 1102, 397), (460, 1100, 1103, 591), (1105, 1104, 1135, 1134, 1133, 1132, 1131, 1130, 1129, 1128, 1127, 1126, 1125, 1124, 1123, 1122, 1121, 1120, 1119, 1118, 1117, 1116, 1115, 1114, 1113, 1112, 1111, 1110, 1109, 1108, 1107, 1106), (43, 41, 1124, 1125), (21, 19, 1113, 1114), (49, 47, 1127, 1128), (5, 3, 1105, 1106), (27, 25, 1116, 1117), (55, 53, 1130, 1131), (11, 9, 1108, 1109), (33, 31, 1119, 1120), (61, 59, 1133, 1134), (39, 37, 1122, 1123), (3, 1, 1104, 1105), (17, 15, 1111, 1112), (45, 43, 1125, 1126), (23, 21, 1114, 1115), (51, 49, 1128, 1129), (7, 5, 1106, 1107), (29, 27, 1117, 1118), (57, 55, 1131, 1132), (35, 33, 1120, 1121), (13, 11, 1109, 1110), (63, 61, 1134, 1135), (41, 39, 1123, 1124), (19, 17, 1112, 1113), (47, 45, 1126, 1127), (25, 23, 1115, 1116), (53, 51, 1129, 1130), (9, 7, 1107, 1108), (31, 29, 1118, 1119), (59, 57, 1132, 1133), (37, 35, 1121, 1122), (15, 13, 1110, 1111)])
me_cylinder_001.use_remesh_preserve_volume = False
me_cylinder_001.use_remesh_preserve_attributes = False
me_cylinder_001.use_mirror_vertex_groups = False
me_cylinder_001.update()

# ---- objects
ob_rad = bpy.data.objects.new('Rad', me_cylinder)
ob_cube = bpy.data.objects.new('Cube', me_cube_001)
ob_boden = bpy.data.objects.new('Boden', me_plane)
ob_lamp = bpy.data.objects.new('Lamp', light_lamp)
ob_camera = bpy.data.objects.new('Camera', cam_camera)
ob_rad_001 = bpy.data.objects.new('Rad.001', me_cylinder_001)

# ---- transforms, parenting, visibility, modifiers, constraints
ob_rad.location = (-0.7, -0.6929, 0.1642)
ob_rad.rotation_euler = (1.571, 0.0, 0.0)
ob_rad.scale = (0.161, 0.1611, 0.08028)
ob_rad.lineart.crease_threshold = 0.0
ob_cube.location = (-0.346, -0.1016, 0.2361)
ob_cube.scale = (0.6, 0.5, 0.1163)
ob_cube.lineart.crease_threshold = 0.0
ob_boden.location = (0.0, 0.0, 0.0)
ob_boden.scale = (10.0, 10.0, 10.0)
ob_boden.lineart.crease_threshold = 0.0
ob_lamp.location = (4.076, 1.005, 5.904)
ob_lamp.rotation_euler = (0.6503, 0.05522, 1.866)
ob_lamp.lock_rotations_4d = False
ob_lamp.empty_display_type = 'ARROWS'
ob_lamp.color = (0.0, 0.0, 0.0, 0.0)
ob_lamp.lineart.crease_threshold = 0.0
ob_camera.location = (7.481, -6.508, 5.344)
ob_camera.rotation_euler = (1.109, 0.01082, 0.8149)
ob_camera.lock_rotations_4d = False
ob_camera.empty_display_type = 'ARROWS'
ob_camera.color = (0.0, 0.0, 0.0, 0.0)
ob_camera.display_type = 'WIRE'
ob_camera.lineart.crease_threshold = 0.0
ob_rad_001.location = (-0.03121, -0.6929, 0.1642)
ob_rad_001.rotation_euler = (1.571, 0.0, 0.0)
ob_rad_001.scale = (0.161, 0.1611, 0.08028)
ob_rad_001.lineart.crease_threshold = 0.0

# ---- collection membership
col_collection_1.objects.link(ob_rad)
col_collection_1.objects.link(ob_cube)
col_collection_1.objects.link(ob_boden)
col_collection_1.objects.link(ob_lamp)
col_collection_1.objects.link(ob_camera)
col_collection_1.objects.link(ob_rad_001)

# ---- scene / render settings (as saved in the file)
scene.camera = ob_camera
scene.frame_start = 1; scene.frame_end = 250; scene.frame_set(10)
scene.render.engine = 'BLENDER_EEVEE_NEXT'
scene.render.resolution_percentage = 50
scene.render.dither_intensity = 0.0
scene.cycles.use_denoising = False
scene.cycles.samples = 10
scene.cycles.sampling_pattern = 'TABULATED_SOBOL'
scene.cycles.light_sampling_threshold = 0.0
scene.cycles.use_adaptive_sampling = False
scene.cycles.use_light_tree = False
scene.cycles.blur_glossy = 0.0
scene.cycles.volume_bounces = 1
scene.cycles.pixel_filter_type = 'GAUSSIAN'
scene.cycles.sample_clamp_indirect = 0.0
scene.view_settings.view_transform = 'Standard'
bpy.context.view_layer.update()
